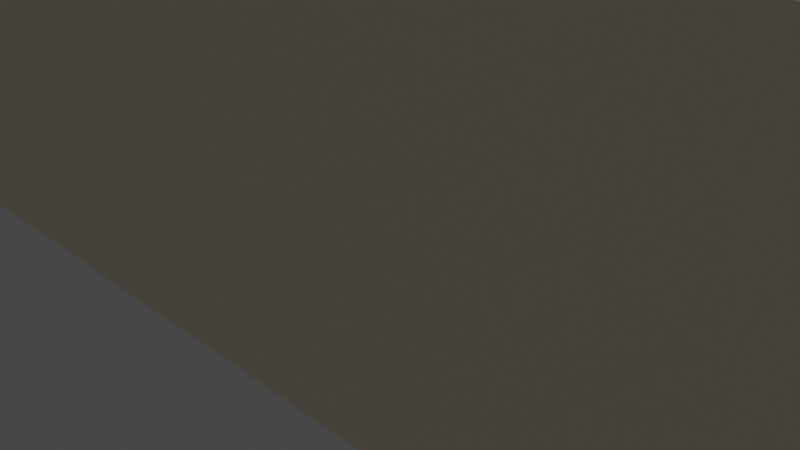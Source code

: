 # Source: Campus.blend  (saved by Blender 2.91.10; exported with 4.5.12 LTS)
import bpy
from mathutils import Matrix  # noqa: F401  (used for matrix-valued properties, if any)

bpy.ops.wm.read_factory_settings(use_empty=True)
scene = bpy.context.scene
scene.name = 'Scene'

# ---- collections
col_collection = bpy.data.collections.new('Collection'); scene.collection.children.link(col_collection)
col_trap = bpy.data.collections.new('Trap'); col_collection.children.link(col_trap)
col_binnenmuren = bpy.data.collections.new('BinnenMuren'); scene.collection.children.link(col_binnenmuren)

# ---- materials (node trees are filled in below, after node groups)
mat_material_002 = bpy.data.materials.new('Material.002')
mat_material_002.use_transparent_shadow = False
mat_material_001 = bpy.data.materials.new('Material.001')
mat_material_001.use_transparent_shadow = False
mat_material_006 = bpy.data.materials.new('Material.006')
mat_material_006.use_transparent_shadow = False
mat_material_004 = bpy.data.materials.new('Material.004')
mat_material_004.use_transparent_shadow = False

# ---- material node trees
mat_material_002.use_nodes = True; mat_material_002.node_tree.nodes.clear()
_N = mat_material_002.node_tree.nodes; _L = mat_material_002.node_tree.links
n0 = _N.new('ShaderNodeBsdfPrincipled'); n0.name = 'Principled BSDF'; n0.location = (10, 300)
n0.distribution = 'GGX'
n0.subsurface_method = 'BURLEY'
n0.inputs[0].default_value = (0.1955, 0.1955, 0.1955, 1.0)
n0.inputs[3].default_value = 1.45
n0.inputs[27].default_value = (0.0, 0.0, 0.0, 1.0)
n0.inputs[28].default_value = 1.0
n1 = _N.new('ShaderNodeOutputMaterial'); n1.name = 'Material Output'; n1.location = (300, 300)
_L.new(n0.outputs[0], n1.inputs[0])
n1.is_active_output = True
mat_material_001.use_nodes = True; mat_material_001.node_tree.nodes.clear()
_N = mat_material_001.node_tree.nodes; _L = mat_material_001.node_tree.links
n0 = _N.new('ShaderNodeBsdfPrincipled'); n0.name = 'Principled BSDF'; n0.location = (10, 300)
n0.distribution = 'GGX'
n0.subsurface_method = 'BURLEY'
n0.inputs[0].default_value = (0.7442, 0.8, 0.2883, 1.0)
n0.inputs[3].default_value = 1.45
n0.inputs[27].default_value = (0.0, 0.0, 0.0, 1.0)
n0.inputs[28].default_value = 1.0
n1 = _N.new('ShaderNodeOutputMaterial'); n1.name = 'Material Output'; n1.location = (300, 300)
_L.new(n0.outputs[0], n1.inputs[0])
n1.is_active_output = True
mat_material_006.use_nodes = True; mat_material_006.node_tree.nodes.clear()
_N = mat_material_006.node_tree.nodes; _L = mat_material_006.node_tree.links
n0 = _N.new('ShaderNodeBsdfPrincipled'); n0.name = 'Principled BSDF'; n0.location = (10, 300)
n0.distribution = 'GGX'
n0.subsurface_method = 'BURLEY'
n0.inputs[0].default_value = (0.5553, 0.5553, 0.5553, 1.0)
n0.inputs[1].default_value = 50.0
n0.inputs[3].default_value = 1.45
n0.inputs[27].default_value = (0.0, 0.0, 0.0, 1.0)
n0.inputs[28].default_value = 1.0
n1 = _N.new('ShaderNodeOutputMaterial'); n1.name = 'Material Output'; n1.location = (300, 300)
_L.new(n0.outputs[0], n1.inputs[0])
n1.is_active_output = True
mat_material_004.use_nodes = True; mat_material_004.node_tree.nodes.clear()
_N = mat_material_004.node_tree.nodes; _L = mat_material_004.node_tree.links
n0 = _N.new('ShaderNodeBsdfPrincipled'); n0.name = 'Principled BSDF'; n0.location = (10, 300)
n0.distribution = 'GGX'
n0.subsurface_method = 'BURLEY'
n0.inputs[0].default_value = (1.0, 0.8994, 0.7135, 1.0)
n0.inputs[3].default_value = 1.45
n0.inputs[27].default_value = (0.0, 0.0, 0.0, 1.0)
n0.inputs[28].default_value = 1.0
n1 = _N.new('ShaderNodeOutputMaterial'); n1.name = 'Material Output'; n1.location = (300, 300)
_L.new(n0.outputs[0], n1.inputs[0])
n1.is_active_output = True

# ---- world
world_world = bpy.data.worlds.new('World'); scene.world = world_world
world_world.use_nodes = True; world_world.node_tree.nodes.clear()
_N = world_world.node_tree.nodes; _L = world_world.node_tree.links
n0 = _N.new('ShaderNodeOutputWorld'); n0.name = 'World Output'; n0.location = (300, 300)
n1 = _N.new('ShaderNodeBackground'); n1.name = 'Background'; n1.location = (10, 300)
n1.inputs[0].default_value = (0.05088, 0.05088, 0.05088, 1.0)
_L.new(n1.outputs[0], n0.inputs[0])
n0.is_active_output = True
world_world.color = (0.05088, 0.05088, 0.05088)
world_world.use_sun_shadow = False
world_world.sun_shadow_jitter_overblur = 0.0

# ---- cameras
cam_camera = bpy.data.cameras.new('Camera')
cam_camera.clip_end = 100.0
cam_camera.ortho_scale = 7.314

# ---- lights
light_light = bpy.data.lights.new('Light', 'POINT')
light_light.transmission_factor = 0.0
light_light.energy = 1000.0
light_light.shadow_soft_size = 0.1
light_light.shadow_maximum_resolution = 0.006
light_light.use_absolute_resolution = True

# ---- meshes
me_plane_010 = bpy.data.meshes.new('Plane.010')
me_plane_010.from_pydata([(-1.0, -1.0, 0.0), (1.0, -1.0, 0.0), (-1.0, 1.0, 0.0), (1.0, 1.0, 0.0)], [], [(0, 1, 3, 2)])
_uv = me_plane_010.uv_layers.new(name='UVMap')
_uv.uv.foreach_set('vector', [0.0, 0.0, 1.0, 0.0, 1.0, 1.0, 0.0, 1.0])
me_plane_010.use_remesh_fix_poles = True
me_plane_010.use_remesh_preserve_attributes = False
me_plane_010.use_mirror_vertex_groups = False
me_plane_010.update()
me_plane_009 = bpy.data.meshes.new('Plane.009')
me_plane_009.from_pydata([(-1.0, -1.0, 0.0), (1.0, -1.0, 0.0), (-1.0, 1.0, 0.0), (1.0, 1.0, 0.0)], [], [(0, 1, 3, 2)])
_uv = me_plane_009.uv_layers.new(name='UVMap')
_uv.uv.foreach_set('vector', [0.0, 0.0, 1.0, 0.0, 1.0, 1.0, 0.0, 1.0])
me_plane_009.use_remesh_fix_poles = True
me_plane_009.use_remesh_preserve_attributes = False
me_plane_009.use_mirror_vertex_groups = False
me_plane_009.update()
me_plane_008 = bpy.data.meshes.new('Plane.008')
me_plane_008.from_pydata([(-1.0, -1.0, 0.0), (1.0, -1.0, 0.0), (-1.0, 1.0, 0.0), (1.0, 1.0, 0.0)], [], [(0, 1, 3, 2)])
_uv = me_plane_008.uv_layers.new(name='UVMap')
_uv.uv.foreach_set('vector', [0.0, 0.0, 1.0, 0.0, 1.0, 1.0, 0.0, 1.0])
me_plane_008.use_remesh_fix_poles = True
me_plane_008.use_remesh_preserve_attributes = False
me_plane_008.use_mirror_vertex_groups = False
me_plane_008.update()
me_plane_016 = bpy.data.meshes.new('Plane.016')
me_plane_016.from_pydata([(-1.0, -1.0, 0.0), (1.0, -1.0, 0.0), (-1.0, 1.0, 0.0), (1.0, 1.0, 0.0)], [], [(0, 1, 3, 2)])
_uv = me_plane_016.uv_layers.new(name='UVMap')
_uv.uv.foreach_set('vector', [0.0, 0.0, 1.0, 0.0, 1.0, 1.0, 0.0, 1.0])
me_plane_016.use_remesh_fix_poles = True
me_plane_016.use_remesh_preserve_attributes = False
me_plane_016.use_mirror_vertex_groups = False
me_plane_016.update()
me_plane_015 = bpy.data.meshes.new('Plane.015')
me_plane_015.from_pydata([(-1.0, -1.0, 0.0), (1.0, -1.0, 0.0), (-1.0, 1.0, 0.0), (1.0, 1.0, 0.0)], [], [(0, 1, 3, 2)])
_uv = me_plane_015.uv_layers.new(name='UVMap')
_uv.uv.foreach_set('vector', [0.0, 0.0, 1.0, 0.0, 1.0, 1.0, 0.0, 1.0])
me_plane_015.use_remesh_fix_poles = True
me_plane_015.use_remesh_preserve_attributes = False
me_plane_015.use_mirror_vertex_groups = False
me_plane_015.update()
me_plane_014 = bpy.data.meshes.new('Plane.014')
me_plane_014.from_pydata([(-1.0, -1.0, 0.0), (1.0, -1.0, 0.0), (-1.0, 1.0, 0.0), (1.0, 1.0, 0.0)], [], [(0, 1, 3, 2)])
_uv = me_plane_014.uv_layers.new(name='UVMap')
_uv.uv.foreach_set('vector', [0.0, 0.0, 1.0, 0.0, 1.0, 1.0, 0.0, 1.0])
me_plane_014.use_remesh_fix_poles = True
me_plane_014.use_remesh_preserve_attributes = False
me_plane_014.use_mirror_vertex_groups = False
me_plane_014.update()
me_plane = bpy.data.meshes.new('Plane')
me_plane.from_pydata([(-1.0, -1.0, 0.0), (1.0, -1.0, 0.0), (-1.0, 1.0, 0.0), (1.0, 1.0, 0.0)], [], [(0, 1, 3, 2)])
_uv = me_plane.uv_layers.new(name='UVMap')
_uv.uv.foreach_set('vector', [0.0, 0.0, 1.0, 0.0, 1.0, 1.0, 0.0, 1.0])
me_plane.materials.append(mat_material_002)
me_plane.use_remesh_fix_poles = True
me_plane.use_remesh_preserve_attributes = False
me_plane.use_mirror_vertex_groups = False
me_plane.update()
me_plane_002 = bpy.data.meshes.new('Plane.002')
me_plane_002.from_pydata([(-1.0, -1.0, 0.0), (1.0, -1.0, 0.0), (-1.0, 1.0, 0.0), (1.0, 1.0, 0.0)], [], [(0, 1, 3, 2)])
_uv = me_plane_002.uv_layers.new(name='UVMap')
_uv.uv.foreach_set('vector', [0.0, 0.0, 1.0, 0.0, 1.0, 1.0, 0.0, 1.0])
me_plane_002.materials.append(mat_material_001)
me_plane_002.use_remesh_fix_poles = True
me_plane_002.use_remesh_preserve_attributes = False
me_plane_002.use_mirror_vertex_groups = False
me_plane_002.update()
me_cube_001 = bpy.data.meshes.new('Cube.001')
me_cube_001.from_pydata([(-1.0, -1.0, -1.0), (-1.0, -1.0, 1.0), (-1.0, 1.0, -1.0), (-1.0, 1.0, 1.0), (1.0, -1.0, -1.0), (1.0, -1.0, 1.0), (1.0, 1.0, -1.0), (1.0, 1.0, 1.0)], [], [(0, 1, 3, 2), (2, 3, 7, 6), (6, 7, 5, 4), (4, 5, 1, 0), (2, 6, 4, 0), (7, 3, 1, 5)])
_uv = me_cube_001.uv_layers.new(name='UVMap')
_uv.uv.foreach_set('vector', [0.375, 0.0, 0.625, 0.0, 0.625, 0.25, 0.375, 0.25, 0.375, 0.25, 0.625, 0.25, 0.625, 0.5, 0.375, 0.5, 0.375, 0.5, 0.625, 0.5, 0.625, 0.75, 0.375, 0.75, 0.375, 0.75, 0.625, 0.75, 0.625, 1.0, 0.375, 1.0, 0.125, 0.5, 0.375, 0.5, 0.375, 0.75, 0.125, 0.75, 0.625, 0.5, 0.875, 0.5, 0.875, 0.75, 0.625, 0.75])
me_cube_001.materials.append(mat_material_006)
me_cube_001.use_remesh_fix_poles = True
me_cube_001.use_remesh_preserve_attributes = False
me_cube_001.use_mirror_vertex_groups = False
me_cube_001.update()
me_cube_046 = bpy.data.meshes.new('Cube.046')
me_cube_046.from_pydata([(-1.0, -1.0, -1.0), (-1.0, -1.0, 1.0), (-1.0, 1.0, -1.0), (-1.0, 1.0, 1.0), (1.0, -1.0, -1.0), (1.0, -1.0, 1.0), (1.0, 1.0, -1.0), (1.0, 1.0, 1.0)], [], [(0, 1, 3, 2), (2, 3, 7, 6), (6, 7, 5, 4), (4, 5, 1, 0), (2, 6, 4, 0), (7, 3, 1, 5)])
_uv = me_cube_046.uv_layers.new(name='UVMap')
_uv.uv.foreach_set('vector', [0.375, 0.0, 0.625, 0.0, 0.625, 0.25, 0.375, 0.25, 0.375, 0.25, 0.625, 0.25, 0.625, 0.5, 0.375, 0.5, 0.375, 0.5, 0.625, 0.5, 0.625, 0.75, 0.375, 0.75, 0.375, 0.75, 0.625, 0.75, 0.625, 1.0, 0.375, 1.0, 0.125, 0.5, 0.375, 0.5, 0.375, 0.75, 0.125, 0.75, 0.625, 0.5, 0.875, 0.5, 0.875, 0.75, 0.625, 0.75])
me_cube_046.materials.append(mat_material_004)
me_cube_046.use_remesh_fix_poles = True
me_cube_046.use_remesh_preserve_attributes = False
me_cube_046.use_mirror_vertex_groups = False
me_cube_046.update()
me_plane_007 = bpy.data.meshes.new('Plane.007')
me_plane_007.from_pydata([(-1.0, -1.0, 0.0), (1.0, -1.0, 0.0), (-1.0, 1.0, 0.0), (1.0, 1.0, 0.0)], [], [(0, 1, 3, 2)])
_uv = me_plane_007.uv_layers.new(name='UVMap')
_uv.uv.foreach_set('vector', [0.0, 0.0, 1.0, 0.0, 1.0, 1.0, 0.0, 1.0])
me_plane_007.materials.append(mat_material_001)
me_plane_007.use_remesh_fix_poles = True
me_plane_007.use_remesh_preserve_attributes = False
me_plane_007.use_mirror_vertex_groups = False
me_plane_007.update()
me_cube_002 = bpy.data.meshes.new('Cube.002')
me_cube_002.from_pydata([(-1.0, -1.0, -1.0), (-1.0, -1.0, 1.0), (-1.0, 1.0, -1.0), (-1.0, 1.0, 1.0), (1.0, -1.0, -1.0), (1.0, -1.0, 1.0), (1.0, 1.0, -1.0), (1.0, 1.0, 1.0)], [], [(0, 1, 3, 2), (2, 3, 7, 6), (6, 7, 5, 4), (4, 5, 1, 0), (2, 6, 4, 0), (7, 3, 1, 5)])
_uv = me_cube_002.uv_layers.new(name='UVMap')
_uv.uv.foreach_set('vector', [0.375, 0.0, 0.625, 0.0, 0.625, 0.25, 0.375, 0.25, 0.375, 0.25, 0.625, 0.25, 0.625, 0.5, 0.375, 0.5, 0.375, 0.5, 0.625, 0.5, 0.625, 0.75, 0.375, 0.75, 0.375, 0.75, 0.625, 0.75, 0.625, 1.0, 0.375, 1.0, 0.125, 0.5, 0.375, 0.5, 0.375, 0.75, 0.125, 0.75, 0.625, 0.5, 0.875, 0.5, 0.875, 0.75, 0.625, 0.75])
me_cube_002.use_remesh_fix_poles = True
me_cube_002.use_remesh_preserve_attributes = False
me_cube_002.use_mirror_vertex_groups = False
me_cube_002.update()
me_cube_003 = bpy.data.meshes.new('Cube.003')
me_cube_003.from_pydata([(-1.0, -1.0, -1.0), (-1.0, -1.0, 1.0), (-1.0, 1.0, -1.0), (-1.0, 1.0, 1.0), (1.0, -1.0, -1.0), (1.0, -1.0, 1.0), (1.0, 1.0, -1.0), (1.0, 1.0, 1.0)], [], [(0, 1, 3, 2), (2, 3, 7, 6), (6, 7, 5, 4), (4, 5, 1, 0), (2, 6, 4, 0), (7, 3, 1, 5)])
_uv = me_cube_003.uv_layers.new(name='UVMap')
_uv.uv.foreach_set('vector', [0.375, 0.0, 0.625, 0.0, 0.625, 0.25, 0.375, 0.25, 0.375, 0.25, 0.625, 0.25, 0.625, 0.5, 0.375, 0.5, 0.375, 0.5, 0.625, 0.5, 0.625, 0.75, 0.375, 0.75, 0.375, 0.75, 0.625, 0.75, 0.625, 1.0, 0.375, 1.0, 0.125, 0.5, 0.375, 0.5, 0.375, 0.75, 0.125, 0.75, 0.625, 0.5, 0.875, 0.5, 0.875, 0.75, 0.625, 0.75])
me_cube_003.use_remesh_fix_poles = True
me_cube_003.use_remesh_preserve_attributes = False
me_cube_003.use_mirror_vertex_groups = False
me_cube_003.update()
me_cube_004 = bpy.data.meshes.new('Cube.004')
me_cube_004.from_pydata([(-1.0, -1.0, -1.0), (-1.0, -1.0, 1.0), (-1.0, 1.0, -1.0), (-1.0, 1.0, 1.0), (1.0, -1.0, -1.0), (1.0, -1.0, 1.0), (1.0, 1.0, -1.0), (1.0, 1.0, 1.0)], [], [(0, 1, 3, 2), (2, 3, 7, 6), (6, 7, 5, 4), (4, 5, 1, 0), (2, 6, 4, 0), (7, 3, 1, 5)])
_uv = me_cube_004.uv_layers.new(name='UVMap')
_uv.uv.foreach_set('vector', [0.375, 0.0, 0.625, 0.0, 0.625, 0.25, 0.375, 0.25, 0.375, 0.25, 0.625, 0.25, 0.625, 0.5, 0.375, 0.5, 0.375, 0.5, 0.625, 0.5, 0.625, 0.75, 0.375, 0.75, 0.375, 0.75, 0.625, 0.75, 0.625, 1.0, 0.375, 1.0, 0.125, 0.5, 0.375, 0.5, 0.375, 0.75, 0.125, 0.75, 0.625, 0.5, 0.875, 0.5, 0.875, 0.75, 0.625, 0.75])
me_cube_004.use_remesh_fix_poles = True
me_cube_004.use_remesh_preserve_attributes = False
me_cube_004.use_mirror_vertex_groups = False
me_cube_004.update()
me_cube_005 = bpy.data.meshes.new('Cube.005')
me_cube_005.from_pydata([(-1.0, -1.0, -1.0), (-1.0, -1.0, 1.0), (-1.0, 1.0, -1.0), (-1.0, 1.0, 1.0), (1.0, -1.0, -1.0), (1.0, -1.0, 1.0), (1.0, 1.0, -1.0), (1.0, 1.0, 1.0)], [], [(0, 1, 3, 2), (2, 3, 7, 6), (6, 7, 5, 4), (4, 5, 1, 0), (2, 6, 4, 0), (7, 3, 1, 5)])
_uv = me_cube_005.uv_layers.new(name='UVMap')
_uv.uv.foreach_set('vector', [0.375, 0.0, 0.625, 0.0, 0.625, 0.25, 0.375, 0.25, 0.375, 0.25, 0.625, 0.25, 0.625, 0.5, 0.375, 0.5, 0.375, 0.5, 0.625, 0.5, 0.625, 0.75, 0.375, 0.75, 0.375, 0.75, 0.625, 0.75, 0.625, 1.0, 0.375, 1.0, 0.125, 0.5, 0.375, 0.5, 0.375, 0.75, 0.125, 0.75, 0.625, 0.5, 0.875, 0.5, 0.875, 0.75, 0.625, 0.75])
me_cube_005.use_remesh_fix_poles = True
me_cube_005.use_remesh_preserve_attributes = False
me_cube_005.use_mirror_vertex_groups = False
me_cube_005.update()
me_cube_006 = bpy.data.meshes.new('Cube.006')
me_cube_006.from_pydata([(-1.0, -1.0, -1.0), (-1.0, -1.0, 1.0), (-1.0, 1.0, -1.0), (-1.0, 1.0, 1.0), (1.0, -1.0, -1.0), (1.0, -1.0, 1.0), (1.0, 1.0, -1.0), (1.0, 1.0, 1.0)], [], [(0, 1, 3, 2), (2, 3, 7, 6), (6, 7, 5, 4), (4, 5, 1, 0), (2, 6, 4, 0), (7, 3, 1, 5)])
_uv = me_cube_006.uv_layers.new(name='UVMap')
_uv.uv.foreach_set('vector', [0.375, 0.0, 0.625, 0.0, 0.625, 0.25, 0.375, 0.25, 0.375, 0.25, 0.625, 0.25, 0.625, 0.5, 0.375, 0.5, 0.375, 0.5, 0.625, 0.5, 0.625, 0.75, 0.375, 0.75, 0.375, 0.75, 0.625, 0.75, 0.625, 1.0, 0.375, 1.0, 0.125, 0.5, 0.375, 0.5, 0.375, 0.75, 0.125, 0.75, 0.625, 0.5, 0.875, 0.5, 0.875, 0.75, 0.625, 0.75])
me_cube_006.use_remesh_fix_poles = True
me_cube_006.use_remesh_preserve_attributes = False
me_cube_006.use_mirror_vertex_groups = False
me_cube_006.update()
me_cube_007 = bpy.data.meshes.new('Cube.007')
me_cube_007.from_pydata([(-1.0, -1.0, -1.0), (-1.0, -1.0, 1.0), (-1.0, 1.0, -1.0), (-1.0, 1.0, 1.0), (1.0, -1.0, -1.0), (1.0, -1.0, 1.0), (1.0, 1.0, -1.0), (1.0, 1.0, 1.0)], [], [(0, 1, 3, 2), (2, 3, 7, 6), (6, 7, 5, 4), (4, 5, 1, 0), (2, 6, 4, 0), (7, 3, 1, 5)])
_uv = me_cube_007.uv_layers.new(name='UVMap')
_uv.uv.foreach_set('vector', [0.375, 0.0, 0.625, 0.0, 0.625, 0.25, 0.375, 0.25, 0.375, 0.25, 0.625, 0.25, 0.625, 0.5, 0.375, 0.5, 0.375, 0.5, 0.625, 0.5, 0.625, 0.75, 0.375, 0.75, 0.375, 0.75, 0.625, 0.75, 0.625, 1.0, 0.375, 1.0, 0.125, 0.5, 0.375, 0.5, 0.375, 0.75, 0.125, 0.75, 0.625, 0.5, 0.875, 0.5, 0.875, 0.75, 0.625, 0.75])
me_cube_007.use_remesh_fix_poles = True
me_cube_007.use_remesh_preserve_attributes = False
me_cube_007.use_mirror_vertex_groups = False
me_cube_007.update()
me_cube_014 = bpy.data.meshes.new('Cube.014')
me_cube_014.from_pydata([(-1.0, -1.0, -1.0), (-1.0, -1.0, 1.0), (-1.0, 1.0, -1.0), (-1.0, 1.0, 1.0), (1.0, -1.0, -1.0), (1.0, -1.0, 1.0), (1.0, 1.0, -1.0), (1.0, 1.0, 1.0)], [], [(0, 1, 3, 2), (2, 3, 7, 6), (6, 7, 5, 4), (4, 5, 1, 0), (2, 6, 4, 0), (7, 3, 1, 5)])
_uv = me_cube_014.uv_layers.new(name='UVMap')
_uv.uv.foreach_set('vector', [0.375, 0.0, 0.625, 0.0, 0.625, 0.25, 0.375, 0.25, 0.375, 0.25, 0.625, 0.25, 0.625, 0.5, 0.375, 0.5, 0.375, 0.5, 0.625, 0.5, 0.625, 0.75, 0.375, 0.75, 0.375, 0.75, 0.625, 0.75, 0.625, 1.0, 0.375, 1.0, 0.125, 0.5, 0.375, 0.5, 0.375, 0.75, 0.125, 0.75, 0.625, 0.5, 0.875, 0.5, 0.875, 0.75, 0.625, 0.75])
me_cube_014.use_remesh_fix_poles = True
me_cube_014.use_remesh_preserve_attributes = False
me_cube_014.use_mirror_vertex_groups = False
me_cube_014.update()
me_cube_015 = bpy.data.meshes.new('Cube.015')
me_cube_015.from_pydata([(-1.0, -1.0, -1.0), (-1.0, -1.0, 1.0), (-1.0, 1.0, -1.0), (-1.0, 1.0, 1.0), (1.0, -1.0, -1.0), (1.0, -1.0, 1.0), (1.0, 1.0, -1.0), (1.0, 1.0, 1.0)], [], [(0, 1, 3, 2), (2, 3, 7, 6), (6, 7, 5, 4), (4, 5, 1, 0), (2, 6, 4, 0), (7, 3, 1, 5)])
_uv = me_cube_015.uv_layers.new(name='UVMap')
_uv.uv.foreach_set('vector', [0.375, 0.0, 0.625, 0.0, 0.625, 0.25, 0.375, 0.25, 0.375, 0.25, 0.625, 0.25, 0.625, 0.5, 0.375, 0.5, 0.375, 0.5, 0.625, 0.5, 0.625, 0.75, 0.375, 0.75, 0.375, 0.75, 0.625, 0.75, 0.625, 1.0, 0.375, 1.0, 0.125, 0.5, 0.375, 0.5, 0.375, 0.75, 0.125, 0.75, 0.625, 0.5, 0.875, 0.5, 0.875, 0.75, 0.625, 0.75])
me_cube_015.use_remesh_fix_poles = True
me_cube_015.use_remesh_preserve_attributes = False
me_cube_015.use_mirror_vertex_groups = False
me_cube_015.update()
me_cube_016 = bpy.data.meshes.new('Cube.016')
me_cube_016.from_pydata([(-1.0, -1.0, -1.0), (-1.0, -1.0, 1.0), (-1.0, 1.0, -1.0), (-1.0, 1.0, 1.0), (1.0, -1.0, -1.0), (1.0, -1.0, 1.0), (1.0, 1.0, -1.0), (1.0, 1.0, 1.0)], [], [(0, 1, 3, 2), (2, 3, 7, 6), (6, 7, 5, 4), (4, 5, 1, 0), (2, 6, 4, 0), (7, 3, 1, 5)])
_uv = me_cube_016.uv_layers.new(name='UVMap')
_uv.uv.foreach_set('vector', [0.375, 0.0, 0.625, 0.0, 0.625, 0.25, 0.375, 0.25, 0.375, 0.25, 0.625, 0.25, 0.625, 0.5, 0.375, 0.5, 0.375, 0.5, 0.625, 0.5, 0.625, 0.75, 0.375, 0.75, 0.375, 0.75, 0.625, 0.75, 0.625, 1.0, 0.375, 1.0, 0.125, 0.5, 0.375, 0.5, 0.375, 0.75, 0.125, 0.75, 0.625, 0.5, 0.875, 0.5, 0.875, 0.75, 0.625, 0.75])
me_cube_016.use_remesh_fix_poles = True
me_cube_016.use_remesh_preserve_attributes = False
me_cube_016.use_mirror_vertex_groups = False
me_cube_016.update()
me_cube_017 = bpy.data.meshes.new('Cube.017')
me_cube_017.from_pydata([(-1.0, -1.0, -1.0), (-1.0, -1.0, 1.0), (-1.0, 1.0, -1.0), (-1.0, 1.0, 1.0), (1.0, -1.0, -1.0), (1.0, -1.0, 1.0), (1.0, 1.0, -1.0), (1.0, 1.0, 1.0)], [], [(0, 1, 3, 2), (2, 3, 7, 6), (6, 7, 5, 4), (4, 5, 1, 0), (2, 6, 4, 0), (7, 3, 1, 5)])
_uv = me_cube_017.uv_layers.new(name='UVMap')
_uv.uv.foreach_set('vector', [0.375, 0.0, 0.625, 0.0, 0.625, 0.25, 0.375, 0.25, 0.375, 0.25, 0.625, 0.25, 0.625, 0.5, 0.375, 0.5, 0.375, 0.5, 0.625, 0.5, 0.625, 0.75, 0.375, 0.75, 0.375, 0.75, 0.625, 0.75, 0.625, 1.0, 0.375, 1.0, 0.125, 0.5, 0.375, 0.5, 0.375, 0.75, 0.125, 0.75, 0.625, 0.5, 0.875, 0.5, 0.875, 0.75, 0.625, 0.75])
me_cube_017.use_remesh_fix_poles = True
me_cube_017.use_remesh_preserve_attributes = False
me_cube_017.use_mirror_vertex_groups = False
me_cube_017.update()
me_cube_018 = bpy.data.meshes.new('Cube.018')
me_cube_018.from_pydata([(-1.0, -1.0, -1.0), (-1.0, -1.0, 1.0), (-1.0, 1.0, -1.0), (-1.0, 1.0, 1.0), (1.0, -1.0, -1.0), (1.0, -1.0, 1.0), (1.0, 1.0, -1.0), (1.0, 1.0, 1.0)], [], [(0, 1, 3, 2), (2, 3, 7, 6), (6, 7, 5, 4), (4, 5, 1, 0), (2, 6, 4, 0), (7, 3, 1, 5)])
_uv = me_cube_018.uv_layers.new(name='UVMap')
_uv.uv.foreach_set('vector', [0.375, 0.0, 0.625, 0.0, 0.625, 0.25, 0.375, 0.25, 0.375, 0.25, 0.625, 0.25, 0.625, 0.5, 0.375, 0.5, 0.375, 0.5, 0.625, 0.5, 0.625, 0.75, 0.375, 0.75, 0.375, 0.75, 0.625, 0.75, 0.625, 1.0, 0.375, 1.0, 0.125, 0.5, 0.375, 0.5, 0.375, 0.75, 0.125, 0.75, 0.625, 0.5, 0.875, 0.5, 0.875, 0.75, 0.625, 0.75])
me_cube_018.use_remesh_fix_poles = True
me_cube_018.use_remesh_preserve_attributes = False
me_cube_018.use_mirror_vertex_groups = False
me_cube_018.update()
me_cube_025 = bpy.data.meshes.new('Cube.025')
me_cube_025.from_pydata([(-1.0, -1.0, -1.0), (-1.0, -1.0, 1.0), (-1.0, 1.0, -1.0), (-1.0, 1.0, 1.0), (1.0, -1.0, -1.0), (1.0, -1.0, 1.0), (1.0, 1.0, -1.0), (1.0, 1.0, 1.0)], [], [(0, 1, 3, 2), (2, 3, 7, 6), (6, 7, 5, 4), (4, 5, 1, 0), (2, 6, 4, 0), (7, 3, 1, 5)])
_uv = me_cube_025.uv_layers.new(name='UVMap')
_uv.uv.foreach_set('vector', [0.375, 0.0, 0.625, 0.0, 0.625, 0.25, 0.375, 0.25, 0.375, 0.25, 0.625, 0.25, 0.625, 0.5, 0.375, 0.5, 0.375, 0.5, 0.625, 0.5, 0.625, 0.75, 0.375, 0.75, 0.375, 0.75, 0.625, 0.75, 0.625, 1.0, 0.375, 1.0, 0.125, 0.5, 0.375, 0.5, 0.375, 0.75, 0.125, 0.75, 0.625, 0.5, 0.875, 0.5, 0.875, 0.75, 0.625, 0.75])
me_cube_025.use_remesh_fix_poles = True
me_cube_025.use_remesh_preserve_attributes = False
me_cube_025.use_mirror_vertex_groups = False
me_cube_025.update()
me_cube_024 = bpy.data.meshes.new('Cube.024')
me_cube_024.from_pydata([(-1.0, -1.0, -1.0), (-1.0, -1.0, 1.0), (-1.0, 1.0, -1.0), (-1.0, 1.0, 1.0), (1.0, -1.0, -1.0), (1.0, -1.0, 1.0), (1.0, 1.0, -1.0), (1.0, 1.0, 1.0)], [], [(0, 1, 3, 2), (2, 3, 7, 6), (6, 7, 5, 4), (4, 5, 1, 0), (2, 6, 4, 0), (7, 3, 1, 5)])
_uv = me_cube_024.uv_layers.new(name='UVMap')
_uv.uv.foreach_set('vector', [0.375, 0.0, 0.625, 0.0, 0.625, 0.25, 0.375, 0.25, 0.375, 0.25, 0.625, 0.25, 0.625, 0.5, 0.375, 0.5, 0.375, 0.5, 0.625, 0.5, 0.625, 0.75, 0.375, 0.75, 0.375, 0.75, 0.625, 0.75, 0.625, 1.0, 0.375, 1.0, 0.125, 0.5, 0.375, 0.5, 0.375, 0.75, 0.125, 0.75, 0.625, 0.5, 0.875, 0.5, 0.875, 0.75, 0.625, 0.75])
me_cube_024.use_remesh_fix_poles = True
me_cube_024.use_remesh_preserve_attributes = False
me_cube_024.use_mirror_vertex_groups = False
me_cube_024.update()
me_cube_023 = bpy.data.meshes.new('Cube.023')
me_cube_023.from_pydata([(-1.0, -1.0, -1.0), (-1.0, -1.0, 1.0), (-1.0, 1.0, -1.0), (-1.0, 1.0, 1.0), (1.0, -1.0, -1.0), (1.0, -1.0, 1.0), (1.0, 1.0, -1.0), (1.0, 1.0, 1.0)], [], [(0, 1, 3, 2), (2, 3, 7, 6), (6, 7, 5, 4), (4, 5, 1, 0), (2, 6, 4, 0), (7, 3, 1, 5)])
_uv = me_cube_023.uv_layers.new(name='UVMap')
_uv.uv.foreach_set('vector', [0.375, 0.0, 0.625, 0.0, 0.625, 0.25, 0.375, 0.25, 0.375, 0.25, 0.625, 0.25, 0.625, 0.5, 0.375, 0.5, 0.375, 0.5, 0.625, 0.5, 0.625, 0.75, 0.375, 0.75, 0.375, 0.75, 0.625, 0.75, 0.625, 1.0, 0.375, 1.0, 0.125, 0.5, 0.375, 0.5, 0.375, 0.75, 0.125, 0.75, 0.625, 0.5, 0.875, 0.5, 0.875, 0.75, 0.625, 0.75])
me_cube_023.use_remesh_fix_poles = True
me_cube_023.use_remesh_preserve_attributes = False
me_cube_023.use_mirror_vertex_groups = False
me_cube_023.update()
me_cube_022 = bpy.data.meshes.new('Cube.022')
me_cube_022.from_pydata([(-1.0, -1.0, -1.0), (-1.0, -1.0, 1.0), (-1.0, 1.0, -1.0), (-1.0, 1.0, 1.0), (1.0, -1.0, -1.0), (1.0, -1.0, 1.0), (1.0, 1.0, -1.0), (1.0, 1.0, 1.0)], [], [(0, 1, 3, 2), (2, 3, 7, 6), (6, 7, 5, 4), (4, 5, 1, 0), (2, 6, 4, 0), (7, 3, 1, 5)])
_uv = me_cube_022.uv_layers.new(name='UVMap')
_uv.uv.foreach_set('vector', [0.375, 0.0, 0.625, 0.0, 0.625, 0.25, 0.375, 0.25, 0.375, 0.25, 0.625, 0.25, 0.625, 0.5, 0.375, 0.5, 0.375, 0.5, 0.625, 0.5, 0.625, 0.75, 0.375, 0.75, 0.375, 0.75, 0.625, 0.75, 0.625, 1.0, 0.375, 1.0, 0.125, 0.5, 0.375, 0.5, 0.375, 0.75, 0.125, 0.75, 0.625, 0.5, 0.875, 0.5, 0.875, 0.75, 0.625, 0.75])
me_cube_022.use_remesh_fix_poles = True
me_cube_022.use_remesh_preserve_attributes = False
me_cube_022.use_mirror_vertex_groups = False
me_cube_022.update()
me_cube_021 = bpy.data.meshes.new('Cube.021')
me_cube_021.from_pydata([(-1.0, -1.0, -1.0), (-1.0, -1.0, 1.0), (-1.0, 1.0, -1.0), (-1.0, 1.0, 1.0), (1.0, -1.0, -1.0), (1.0, -1.0, 1.0), (1.0, 1.0, -1.0), (1.0, 1.0, 1.0)], [], [(0, 1, 3, 2), (2, 3, 7, 6), (6, 7, 5, 4), (4, 5, 1, 0), (2, 6, 4, 0), (7, 3, 1, 5)])
_uv = me_cube_021.uv_layers.new(name='UVMap')
_uv.uv.foreach_set('vector', [0.375, 0.0, 0.625, 0.0, 0.625, 0.25, 0.375, 0.25, 0.375, 0.25, 0.625, 0.25, 0.625, 0.5, 0.375, 0.5, 0.375, 0.5, 0.625, 0.5, 0.625, 0.75, 0.375, 0.75, 0.375, 0.75, 0.625, 0.75, 0.625, 1.0, 0.375, 1.0, 0.125, 0.5, 0.375, 0.5, 0.375, 0.75, 0.125, 0.75, 0.625, 0.5, 0.875, 0.5, 0.875, 0.75, 0.625, 0.75])
me_cube_021.use_remesh_fix_poles = True
me_cube_021.use_remesh_preserve_attributes = False
me_cube_021.use_mirror_vertex_groups = False
me_cube_021.update()
me_cube_020 = bpy.data.meshes.new('Cube.020')
me_cube_020.from_pydata([(-1.0, -1.0, -1.0), (-1.0, -1.0, 1.0), (-1.0, 1.0, -1.0), (-1.0, 1.0, 1.0), (1.0, -1.0, -1.0), (1.0, -1.0, 1.0), (1.0, 1.0, -1.0), (1.0, 1.0, 1.0)], [], [(0, 1, 3, 2), (2, 3, 7, 6), (6, 7, 5, 4), (4, 5, 1, 0), (2, 6, 4, 0), (7, 3, 1, 5)])
_uv = me_cube_020.uv_layers.new(name='UVMap')
_uv.uv.foreach_set('vector', [0.375, 0.0, 0.625, 0.0, 0.625, 0.25, 0.375, 0.25, 0.375, 0.25, 0.625, 0.25, 0.625, 0.5, 0.375, 0.5, 0.375, 0.5, 0.625, 0.5, 0.625, 0.75, 0.375, 0.75, 0.375, 0.75, 0.625, 0.75, 0.625, 1.0, 0.375, 1.0, 0.125, 0.5, 0.375, 0.5, 0.375, 0.75, 0.125, 0.75, 0.625, 0.5, 0.875, 0.5, 0.875, 0.75, 0.625, 0.75])
me_cube_020.use_remesh_fix_poles = True
me_cube_020.use_remesh_preserve_attributes = False
me_cube_020.use_mirror_vertex_groups = False
me_cube_020.update()
me_cube_043 = bpy.data.meshes.new('Cube.043')
me_cube_043.from_pydata([(-1.0, -1.0, -1.0), (-1.0, -1.0, 1.0), (-1.0, 1.0, -1.0), (-1.0, 1.0, 1.0), (1.0, -1.0, -1.0), (1.0, -1.0, 1.0), (1.0, 1.0, -1.0), (1.0, 1.0, 1.0)], [], [(0, 1, 3, 2), (2, 3, 7, 6), (6, 7, 5, 4), (4, 5, 1, 0), (2, 6, 4, 0), (7, 3, 1, 5)])
_uv = me_cube_043.uv_layers.new(name='UVMap')
_uv.uv.foreach_set('vector', [0.375, 0.0, 0.625, 0.0, 0.625, 0.25, 0.375, 0.25, 0.375, 0.25, 0.625, 0.25, 0.625, 0.5, 0.375, 0.5, 0.375, 0.5, 0.625, 0.5, 0.625, 0.75, 0.375, 0.75, 0.375, 0.75, 0.625, 0.75, 0.625, 1.0, 0.375, 1.0, 0.125, 0.5, 0.375, 0.5, 0.375, 0.75, 0.125, 0.75, 0.625, 0.5, 0.875, 0.5, 0.875, 0.75, 0.625, 0.75])
me_cube_043.use_remesh_fix_poles = True
me_cube_043.use_remesh_preserve_attributes = False
me_cube_043.use_mirror_vertex_groups = False
me_cube_043.update()
me_cube_042 = bpy.data.meshes.new('Cube.042')
me_cube_042.from_pydata([(-1.0, -1.0, -1.0), (-1.0, -1.0, 1.0), (-1.0, 1.0, -1.0), (-1.0, 1.0, 1.0), (1.0, -1.0, -1.0), (1.0, -1.0, 1.0), (1.0, 1.0, -1.0), (1.0, 1.0, 1.0)], [], [(0, 1, 3, 2), (2, 3, 7, 6), (6, 7, 5, 4), (4, 5, 1, 0), (2, 6, 4, 0), (7, 3, 1, 5)])
_uv = me_cube_042.uv_layers.new(name='UVMap')
_uv.uv.foreach_set('vector', [0.375, 0.0, 0.625, 0.0, 0.625, 0.25, 0.375, 0.25, 0.375, 0.25, 0.625, 0.25, 0.625, 0.5, 0.375, 0.5, 0.375, 0.5, 0.625, 0.5, 0.625, 0.75, 0.375, 0.75, 0.375, 0.75, 0.625, 0.75, 0.625, 1.0, 0.375, 1.0, 0.125, 0.5, 0.375, 0.5, 0.375, 0.75, 0.125, 0.75, 0.625, 0.5, 0.875, 0.5, 0.875, 0.75, 0.625, 0.75])
me_cube_042.use_remesh_fix_poles = True
me_cube_042.use_remesh_preserve_attributes = False
me_cube_042.use_mirror_vertex_groups = False
me_cube_042.update()
me_cube_041 = bpy.data.meshes.new('Cube.041')
me_cube_041.from_pydata([(-1.0, -1.0, -1.0), (-1.0, -1.0, 1.0), (-1.0, 1.0, -1.0), (-1.0, 1.0, 1.0), (1.0, -1.0, -1.0), (1.0, -1.0, 1.0), (1.0, 1.0, -1.0), (1.0, 1.0, 1.0)], [], [(0, 1, 3, 2), (2, 3, 7, 6), (6, 7, 5, 4), (4, 5, 1, 0), (2, 6, 4, 0), (7, 3, 1, 5)])
_uv = me_cube_041.uv_layers.new(name='UVMap')
_uv.uv.foreach_set('vector', [0.375, 0.0, 0.625, 0.0, 0.625, 0.25, 0.375, 0.25, 0.375, 0.25, 0.625, 0.25, 0.625, 0.5, 0.375, 0.5, 0.375, 0.5, 0.625, 0.5, 0.625, 0.75, 0.375, 0.75, 0.375, 0.75, 0.625, 0.75, 0.625, 1.0, 0.375, 1.0, 0.125, 0.5, 0.375, 0.5, 0.375, 0.75, 0.125, 0.75, 0.625, 0.5, 0.875, 0.5, 0.875, 0.75, 0.625, 0.75])
me_cube_041.use_remesh_fix_poles = True
me_cube_041.use_remesh_preserve_attributes = False
me_cube_041.use_mirror_vertex_groups = False
me_cube_041.update()
me_cube_040 = bpy.data.meshes.new('Cube.040')
me_cube_040.from_pydata([(-1.0, -1.0, -1.0), (-1.0, -1.0, 1.0), (-1.0, 1.0, -1.0), (-1.0, 1.0, 1.0), (1.0, -1.0, -1.0), (1.0, -1.0, 1.0), (1.0, 1.0, -1.0), (1.0, 1.0, 1.0)], [], [(0, 1, 3, 2), (2, 3, 7, 6), (6, 7, 5, 4), (4, 5, 1, 0), (2, 6, 4, 0), (7, 3, 1, 5)])
_uv = me_cube_040.uv_layers.new(name='UVMap')
_uv.uv.foreach_set('vector', [0.375, 0.0, 0.625, 0.0, 0.625, 0.25, 0.375, 0.25, 0.375, 0.25, 0.625, 0.25, 0.625, 0.5, 0.375, 0.5, 0.375, 0.5, 0.625, 0.5, 0.625, 0.75, 0.375, 0.75, 0.375, 0.75, 0.625, 0.75, 0.625, 1.0, 0.375, 1.0, 0.125, 0.5, 0.375, 0.5, 0.375, 0.75, 0.125, 0.75, 0.625, 0.5, 0.875, 0.5, 0.875, 0.75, 0.625, 0.75])
me_cube_040.use_remesh_fix_poles = True
me_cube_040.use_remesh_preserve_attributes = False
me_cube_040.use_mirror_vertex_groups = False
me_cube_040.update()
me_cube_039 = bpy.data.meshes.new('Cube.039')
me_cube_039.from_pydata([(-1.0, -1.0, -1.0), (-1.0, -1.0, 1.0), (-1.0, 1.0, -1.0), (-1.0, 1.0, 1.0), (1.0, -1.0, -1.0), (1.0, -1.0, 1.0), (1.0, 1.0, -1.0), (1.0, 1.0, 1.0)], [], [(0, 1, 3, 2), (2, 3, 7, 6), (6, 7, 5, 4), (4, 5, 1, 0), (2, 6, 4, 0), (7, 3, 1, 5)])
_uv = me_cube_039.uv_layers.new(name='UVMap')
_uv.uv.foreach_set('vector', [0.375, 0.0, 0.625, 0.0, 0.625, 0.25, 0.375, 0.25, 0.375, 0.25, 0.625, 0.25, 0.625, 0.5, 0.375, 0.5, 0.375, 0.5, 0.625, 0.5, 0.625, 0.75, 0.375, 0.75, 0.375, 0.75, 0.625, 0.75, 0.625, 1.0, 0.375, 1.0, 0.125, 0.5, 0.375, 0.5, 0.375, 0.75, 0.125, 0.75, 0.625, 0.5, 0.875, 0.5, 0.875, 0.75, 0.625, 0.75])
me_cube_039.use_remesh_fix_poles = True
me_cube_039.use_remesh_preserve_attributes = False
me_cube_039.use_mirror_vertex_groups = False
me_cube_039.update()
me_cube_038 = bpy.data.meshes.new('Cube.038')
me_cube_038.from_pydata([(-1.0, -1.0, -1.0), (-1.0, -1.0, 1.0), (-1.0, 1.0, -1.0), (-1.0, 1.0, 1.0), (1.0, -1.0, -1.0), (1.0, -1.0, 1.0), (1.0, 1.0, -1.0), (1.0, 1.0, 1.0)], [], [(0, 1, 3, 2), (2, 3, 7, 6), (6, 7, 5, 4), (4, 5, 1, 0), (2, 6, 4, 0), (7, 3, 1, 5)])
_uv = me_cube_038.uv_layers.new(name='UVMap')
_uv.uv.foreach_set('vector', [0.375, 0.0, 0.625, 0.0, 0.625, 0.25, 0.375, 0.25, 0.375, 0.25, 0.625, 0.25, 0.625, 0.5, 0.375, 0.5, 0.375, 0.5, 0.625, 0.5, 0.625, 0.75, 0.375, 0.75, 0.375, 0.75, 0.625, 0.75, 0.625, 1.0, 0.375, 1.0, 0.125, 0.5, 0.375, 0.5, 0.375, 0.75, 0.125, 0.75, 0.625, 0.5, 0.875, 0.5, 0.875, 0.75, 0.625, 0.75])
me_cube_038.use_remesh_fix_poles = True
me_cube_038.use_remesh_preserve_attributes = False
me_cube_038.use_mirror_vertex_groups = False
me_cube_038.update()
me_cube_037 = bpy.data.meshes.new('Cube.037')
me_cube_037.from_pydata([(-1.0, -1.0, -1.0), (-1.0, -1.0, 1.0), (-1.0, 1.0, -1.0), (-1.0, 1.0, 1.0), (1.0, -1.0, -1.0), (1.0, -1.0, 1.0), (1.0, 1.0, -1.0), (1.0, 1.0, 1.0)], [], [(0, 1, 3, 2), (2, 3, 7, 6), (6, 7, 5, 4), (4, 5, 1, 0), (2, 6, 4, 0), (7, 3, 1, 5)])
_uv = me_cube_037.uv_layers.new(name='UVMap')
_uv.uv.foreach_set('vector', [0.375, 0.0, 0.625, 0.0, 0.625, 0.25, 0.375, 0.25, 0.375, 0.25, 0.625, 0.25, 0.625, 0.5, 0.375, 0.5, 0.375, 0.5, 0.625, 0.5, 0.625, 0.75, 0.375, 0.75, 0.375, 0.75, 0.625, 0.75, 0.625, 1.0, 0.375, 1.0, 0.125, 0.5, 0.375, 0.5, 0.375, 0.75, 0.125, 0.75, 0.625, 0.5, 0.875, 0.5, 0.875, 0.75, 0.625, 0.75])
me_cube_037.use_remesh_fix_poles = True
me_cube_037.use_remesh_preserve_attributes = False
me_cube_037.use_mirror_vertex_groups = False
me_cube_037.update()
me_cube_036 = bpy.data.meshes.new('Cube.036')
me_cube_036.from_pydata([(-1.0, -1.0, -1.0), (-1.0, -1.0, 1.0), (-1.0, 1.0, -1.0), (-1.0, 1.0, 1.0), (1.0, -1.0, -1.0), (1.0, -1.0, 1.0), (1.0, 1.0, -1.0), (1.0, 1.0, 1.0)], [], [(0, 1, 3, 2), (2, 3, 7, 6), (6, 7, 5, 4), (4, 5, 1, 0), (2, 6, 4, 0), (7, 3, 1, 5)])
_uv = me_cube_036.uv_layers.new(name='UVMap')
_uv.uv.foreach_set('vector', [0.375, 0.0, 0.625, 0.0, 0.625, 0.25, 0.375, 0.25, 0.375, 0.25, 0.625, 0.25, 0.625, 0.5, 0.375, 0.5, 0.375, 0.5, 0.625, 0.5, 0.625, 0.75, 0.375, 0.75, 0.375, 0.75, 0.625, 0.75, 0.625, 1.0, 0.375, 1.0, 0.125, 0.5, 0.375, 0.5, 0.375, 0.75, 0.125, 0.75, 0.625, 0.5, 0.875, 0.5, 0.875, 0.75, 0.625, 0.75])
me_cube_036.use_remesh_fix_poles = True
me_cube_036.use_remesh_preserve_attributes = False
me_cube_036.use_mirror_vertex_groups = False
me_cube_036.update()
me_cube_035 = bpy.data.meshes.new('Cube.035')
me_cube_035.from_pydata([(-1.0, -1.0, -1.0), (-1.0, -1.0, 1.0), (-1.0, 1.0, -1.0), (-1.0, 1.0, 1.0), (1.0, -1.0, -1.0), (1.0, -1.0, 1.0), (1.0, 1.0, -1.0), (1.0, 1.0, 1.0)], [], [(0, 1, 3, 2), (2, 3, 7, 6), (6, 7, 5, 4), (4, 5, 1, 0), (2, 6, 4, 0), (7, 3, 1, 5)])
_uv = me_cube_035.uv_layers.new(name='UVMap')
_uv.uv.foreach_set('vector', [0.375, 0.0, 0.625, 0.0, 0.625, 0.25, 0.375, 0.25, 0.375, 0.25, 0.625, 0.25, 0.625, 0.5, 0.375, 0.5, 0.375, 0.5, 0.625, 0.5, 0.625, 0.75, 0.375, 0.75, 0.375, 0.75, 0.625, 0.75, 0.625, 1.0, 0.375, 1.0, 0.125, 0.5, 0.375, 0.5, 0.375, 0.75, 0.125, 0.75, 0.625, 0.5, 0.875, 0.5, 0.875, 0.75, 0.625, 0.75])
me_cube_035.use_remesh_fix_poles = True
me_cube_035.use_remesh_preserve_attributes = False
me_cube_035.use_mirror_vertex_groups = False
me_cube_035.update()
me_cube_034 = bpy.data.meshes.new('Cube.034')
me_cube_034.from_pydata([(-1.0, -1.0, -1.0), (-1.0, -1.0, 1.0), (-1.0, 1.0, -1.0), (-1.0, 1.0, 1.0), (1.0, -1.0, -1.0), (1.0, -1.0, 1.0), (1.0, 1.0, -1.0), (1.0, 1.0, 1.0)], [], [(0, 1, 3, 2), (2, 3, 7, 6), (6, 7, 5, 4), (4, 5, 1, 0), (2, 6, 4, 0), (7, 3, 1, 5)])
_uv = me_cube_034.uv_layers.new(name='UVMap')
_uv.uv.foreach_set('vector', [0.375, 0.0, 0.625, 0.0, 0.625, 0.25, 0.375, 0.25, 0.375, 0.25, 0.625, 0.25, 0.625, 0.5, 0.375, 0.5, 0.375, 0.5, 0.625, 0.5, 0.625, 0.75, 0.375, 0.75, 0.375, 0.75, 0.625, 0.75, 0.625, 1.0, 0.375, 1.0, 0.125, 0.5, 0.375, 0.5, 0.375, 0.75, 0.125, 0.75, 0.625, 0.5, 0.875, 0.5, 0.875, 0.75, 0.625, 0.75])
me_cube_034.use_remesh_fix_poles = True
me_cube_034.use_remesh_preserve_attributes = False
me_cube_034.use_mirror_vertex_groups = False
me_cube_034.update()
me_cube_033 = bpy.data.meshes.new('Cube.033')
me_cube_033.from_pydata([(-1.0, -1.0, -1.0), (-1.0, -1.0, 1.0), (-1.0, 1.0, -1.0), (-1.0, 1.0, 1.0), (1.0, -1.0, -1.0), (1.0, -1.0, 1.0), (1.0, 1.0, -1.0), (1.0, 1.0, 1.0)], [], [(0, 1, 3, 2), (2, 3, 7, 6), (6, 7, 5, 4), (4, 5, 1, 0), (2, 6, 4, 0), (7, 3, 1, 5)])
_uv = me_cube_033.uv_layers.new(name='UVMap')
_uv.uv.foreach_set('vector', [0.375, 0.0, 0.625, 0.0, 0.625, 0.25, 0.375, 0.25, 0.375, 0.25, 0.625, 0.25, 0.625, 0.5, 0.375, 0.5, 0.375, 0.5, 0.625, 0.5, 0.625, 0.75, 0.375, 0.75, 0.375, 0.75, 0.625, 0.75, 0.625, 1.0, 0.375, 1.0, 0.125, 0.5, 0.375, 0.5, 0.375, 0.75, 0.125, 0.75, 0.625, 0.5, 0.875, 0.5, 0.875, 0.75, 0.625, 0.75])
me_cube_033.use_remesh_fix_poles = True
me_cube_033.use_remesh_preserve_attributes = False
me_cube_033.use_mirror_vertex_groups = False
me_cube_033.update()
me_cube_032 = bpy.data.meshes.new('Cube.032')
me_cube_032.from_pydata([(-1.0, -1.0, -1.0), (-1.0, -1.0, 1.0), (-1.0, 1.0, -1.0), (-1.0, 1.0, 1.0), (1.0, -1.0, -1.0), (1.0, -1.0, 1.0), (1.0, 1.0, -1.0), (1.0, 1.0, 1.0)], [], [(0, 1, 3, 2), (2, 3, 7, 6), (6, 7, 5, 4), (4, 5, 1, 0), (2, 6, 4, 0), (7, 3, 1, 5)])
_uv = me_cube_032.uv_layers.new(name='UVMap')
_uv.uv.foreach_set('vector', [0.375, 0.0, 0.625, 0.0, 0.625, 0.25, 0.375, 0.25, 0.375, 0.25, 0.625, 0.25, 0.625, 0.5, 0.375, 0.5, 0.375, 0.5, 0.625, 0.5, 0.625, 0.75, 0.375, 0.75, 0.375, 0.75, 0.625, 0.75, 0.625, 1.0, 0.375, 1.0, 0.125, 0.5, 0.375, 0.5, 0.375, 0.75, 0.125, 0.75, 0.625, 0.5, 0.875, 0.5, 0.875, 0.75, 0.625, 0.75])
me_cube_032.use_remesh_fix_poles = True
me_cube_032.use_remesh_preserve_attributes = False
me_cube_032.use_mirror_vertex_groups = False
me_cube_032.update()
me_cube_031 = bpy.data.meshes.new('Cube.031')
me_cube_031.from_pydata([(-1.0, -1.0, -1.0), (-1.0, -1.0, 1.0), (-1.0, 1.0, -1.0), (-1.0, 1.0, 1.0), (1.0, -1.0, -1.0), (1.0, -1.0, 1.0), (1.0, 1.0, -1.0), (1.0, 1.0, 1.0)], [], [(0, 1, 3, 2), (2, 3, 7, 6), (6, 7, 5, 4), (4, 5, 1, 0), (2, 6, 4, 0), (7, 3, 1, 5)])
_uv = me_cube_031.uv_layers.new(name='UVMap')
_uv.uv.foreach_set('vector', [0.375, 0.0, 0.625, 0.0, 0.625, 0.25, 0.375, 0.25, 0.375, 0.25, 0.625, 0.25, 0.625, 0.5, 0.375, 0.5, 0.375, 0.5, 0.625, 0.5, 0.625, 0.75, 0.375, 0.75, 0.375, 0.75, 0.625, 0.75, 0.625, 1.0, 0.375, 1.0, 0.125, 0.5, 0.375, 0.5, 0.375, 0.75, 0.125, 0.75, 0.625, 0.5, 0.875, 0.5, 0.875, 0.75, 0.625, 0.75])
me_cube_031.use_remesh_fix_poles = True
me_cube_031.use_remesh_preserve_attributes = False
me_cube_031.use_mirror_vertex_groups = False
me_cube_031.update()
me_cube_030 = bpy.data.meshes.new('Cube.030')
me_cube_030.from_pydata([(-1.0, -1.0, -1.0), (-1.0, -1.0, 1.0), (-1.0, 1.0, -1.0), (-1.0, 1.0, 1.0), (1.0, -1.0, -1.0), (1.0, -1.0, 1.0), (1.0, 1.0, -1.0), (1.0, 1.0, 1.0)], [], [(0, 1, 3, 2), (2, 3, 7, 6), (6, 7, 5, 4), (4, 5, 1, 0), (2, 6, 4, 0), (7, 3, 1, 5)])
_uv = me_cube_030.uv_layers.new(name='UVMap')
_uv.uv.foreach_set('vector', [0.375, 0.0, 0.625, 0.0, 0.625, 0.25, 0.375, 0.25, 0.375, 0.25, 0.625, 0.25, 0.625, 0.5, 0.375, 0.5, 0.375, 0.5, 0.625, 0.5, 0.625, 0.75, 0.375, 0.75, 0.375, 0.75, 0.625, 0.75, 0.625, 1.0, 0.375, 1.0, 0.125, 0.5, 0.375, 0.5, 0.375, 0.75, 0.125, 0.75, 0.625, 0.5, 0.875, 0.5, 0.875, 0.75, 0.625, 0.75])
me_cube_030.use_remesh_fix_poles = True
me_cube_030.use_remesh_preserve_attributes = False
me_cube_030.use_mirror_vertex_groups = False
me_cube_030.update()
me_cube_029 = bpy.data.meshes.new('Cube.029')
me_cube_029.from_pydata([(-1.0, -1.0, -1.0), (-1.0, -1.0, 1.0), (-1.0, 1.0, -1.0), (-1.0, 1.0, 1.0), (1.0, -1.0, -1.0), (1.0, -1.0, 1.0), (1.0, 1.0, -1.0), (1.0, 1.0, 1.0)], [], [(0, 1, 3, 2), (2, 3, 7, 6), (6, 7, 5, 4), (4, 5, 1, 0), (2, 6, 4, 0), (7, 3, 1, 5)])
_uv = me_cube_029.uv_layers.new(name='UVMap')
_uv.uv.foreach_set('vector', [0.375, 0.0, 0.625, 0.0, 0.625, 0.25, 0.375, 0.25, 0.375, 0.25, 0.625, 0.25, 0.625, 0.5, 0.375, 0.5, 0.375, 0.5, 0.625, 0.5, 0.625, 0.75, 0.375, 0.75, 0.375, 0.75, 0.625, 0.75, 0.625, 1.0, 0.375, 1.0, 0.125, 0.5, 0.375, 0.5, 0.375, 0.75, 0.125, 0.75, 0.625, 0.5, 0.875, 0.5, 0.875, 0.75, 0.625, 0.75])
me_cube_029.use_remesh_fix_poles = True
me_cube_029.use_remesh_preserve_attributes = False
me_cube_029.use_mirror_vertex_groups = False
me_cube_029.update()
me_cube_028 = bpy.data.meshes.new('Cube.028')
me_cube_028.from_pydata([(-1.0, -1.0, -1.0), (-1.0, -1.0, 1.0), (-1.0, 1.0, -1.0), (-1.0, 1.0, 1.0), (1.0, -1.0, -1.0), (1.0, -1.0, 1.0), (1.0, 1.0, -1.0), (1.0, 1.0, 1.0)], [], [(0, 1, 3, 2), (2, 3, 7, 6), (6, 7, 5, 4), (4, 5, 1, 0), (2, 6, 4, 0), (7, 3, 1, 5)])
_uv = me_cube_028.uv_layers.new(name='UVMap')
_uv.uv.foreach_set('vector', [0.375, 0.0, 0.625, 0.0, 0.625, 0.25, 0.375, 0.25, 0.375, 0.25, 0.625, 0.25, 0.625, 0.5, 0.375, 0.5, 0.375, 0.5, 0.625, 0.5, 0.625, 0.75, 0.375, 0.75, 0.375, 0.75, 0.625, 0.75, 0.625, 1.0, 0.375, 1.0, 0.125, 0.5, 0.375, 0.5, 0.375, 0.75, 0.125, 0.75, 0.625, 0.5, 0.875, 0.5, 0.875, 0.75, 0.625, 0.75])
me_cube_028.use_remesh_fix_poles = True
me_cube_028.use_remesh_preserve_attributes = False
me_cube_028.use_mirror_vertex_groups = False
me_cube_028.update()
me_cube_027 = bpy.data.meshes.new('Cube.027')
me_cube_027.from_pydata([(-1.0, -1.0, -1.0), (-1.0, -1.0, 1.0), (-1.0, 1.0, -1.0), (-1.0, 1.0, 1.0), (1.0, -1.0, -1.0), (1.0, -1.0, 1.0), (1.0, 1.0, -1.0), (1.0, 1.0, 1.0)], [], [(0, 1, 3, 2), (2, 3, 7, 6), (6, 7, 5, 4), (4, 5, 1, 0), (2, 6, 4, 0), (7, 3, 1, 5)])
_uv = me_cube_027.uv_layers.new(name='UVMap')
_uv.uv.foreach_set('vector', [0.375, 0.0, 0.625, 0.0, 0.625, 0.25, 0.375, 0.25, 0.375, 0.25, 0.625, 0.25, 0.625, 0.5, 0.375, 0.5, 0.375, 0.5, 0.625, 0.5, 0.625, 0.75, 0.375, 0.75, 0.375, 0.75, 0.625, 0.75, 0.625, 1.0, 0.375, 1.0, 0.125, 0.5, 0.375, 0.5, 0.375, 0.75, 0.125, 0.75, 0.625, 0.5, 0.875, 0.5, 0.875, 0.75, 0.625, 0.75])
me_cube_027.use_remesh_fix_poles = True
me_cube_027.use_remesh_preserve_attributes = False
me_cube_027.use_mirror_vertex_groups = False
me_cube_027.update()
me_cube_044 = bpy.data.meshes.new('Cube.044')
me_cube_044.from_pydata([(-1.0, -1.0, -1.0), (-1.0, -1.0, 1.0), (-1.0, 1.0, -1.0), (-1.0, 1.0, 1.0), (1.0, -1.0, -1.0), (1.0, -1.0, 1.0), (1.0, 1.0, -1.0), (1.0, 1.0, 1.0)], [], [(0, 1, 3, 2), (2, 3, 7, 6), (6, 7, 5, 4), (4, 5, 1, 0), (2, 6, 4, 0), (7, 3, 1, 5)])
_uv = me_cube_044.uv_layers.new(name='UVMap')
_uv.uv.foreach_set('vector', [0.375, 0.0, 0.625, 0.0, 0.625, 0.25, 0.375, 0.25, 0.375, 0.25, 0.625, 0.25, 0.625, 0.5, 0.375, 0.5, 0.375, 0.5, 0.625, 0.5, 0.625, 0.75, 0.375, 0.75, 0.375, 0.75, 0.625, 0.75, 0.625, 1.0, 0.375, 1.0, 0.125, 0.5, 0.375, 0.5, 0.375, 0.75, 0.125, 0.75, 0.625, 0.5, 0.875, 0.5, 0.875, 0.75, 0.625, 0.75])
me_cube_044.use_remesh_fix_poles = True
me_cube_044.use_remesh_preserve_attributes = False
me_cube_044.use_mirror_vertex_groups = False
me_cube_044.update()
me_cube_061 = bpy.data.meshes.new('Cube.061')
me_cube_061.from_pydata([(-1.0, -1.0, -1.0), (-1.0, -1.0, 1.0), (-1.0, 1.0, -1.0), (-1.0, 1.0, 1.0), (1.0, -1.0, -1.0), (1.0, -1.0, 1.0), (1.0, 1.0, -1.0), (1.0, 1.0, 1.0)], [], [(0, 1, 3, 2), (2, 3, 7, 6), (6, 7, 5, 4), (4, 5, 1, 0), (2, 6, 4, 0), (7, 3, 1, 5)])
_uv = me_cube_061.uv_layers.new(name='UVMap')
_uv.uv.foreach_set('vector', [0.375, 0.0, 0.625, 0.0, 0.625, 0.25, 0.375, 0.25, 0.375, 0.25, 0.625, 0.25, 0.625, 0.5, 0.375, 0.5, 0.375, 0.5, 0.625, 0.5, 0.625, 0.75, 0.375, 0.75, 0.375, 0.75, 0.625, 0.75, 0.625, 1.0, 0.375, 1.0, 0.125, 0.5, 0.375, 0.5, 0.375, 0.75, 0.125, 0.75, 0.625, 0.5, 0.875, 0.5, 0.875, 0.75, 0.625, 0.75])
me_cube_061.materials.append(mat_material_004)
me_cube_061.use_remesh_fix_poles = True
me_cube_061.use_remesh_preserve_attributes = False
me_cube_061.use_mirror_vertex_groups = False
me_cube_061.update()
me_cube_062 = bpy.data.meshes.new('Cube.062')
me_cube_062.from_pydata([(-1.0, -1.0, -1.0), (-1.0, -1.0, 1.0), (-1.0, 1.0, -1.0), (-1.0, 1.0, 1.0), (1.0, -1.0, -1.0), (1.0, -1.0, 1.0), (1.0, 1.0, -1.0), (1.0, 1.0, 1.0)], [], [(0, 1, 3, 2), (2, 3, 7, 6), (6, 7, 5, 4), (4, 5, 1, 0), (2, 6, 4, 0), (7, 3, 1, 5)])
_uv = me_cube_062.uv_layers.new(name='UVMap')
_uv.uv.foreach_set('vector', [0.375, 0.0, 0.625, 0.0, 0.625, 0.25, 0.375, 0.25, 0.375, 0.25, 0.625, 0.25, 0.625, 0.5, 0.375, 0.5, 0.375, 0.5, 0.625, 0.5, 0.625, 0.75, 0.375, 0.75, 0.375, 0.75, 0.625, 0.75, 0.625, 1.0, 0.375, 1.0, 0.125, 0.5, 0.375, 0.5, 0.375, 0.75, 0.125, 0.75, 0.625, 0.5, 0.875, 0.5, 0.875, 0.75, 0.625, 0.75])
me_cube_062.materials.append(mat_material_004)
me_cube_062.use_remesh_fix_poles = True
me_cube_062.use_remesh_preserve_attributes = False
me_cube_062.use_mirror_vertex_groups = False
me_cube_062.update()
me_cube_064 = bpy.data.meshes.new('Cube.064')
me_cube_064.from_pydata([(-1.0, -1.0, -1.0), (-1.0, -1.0, 1.0), (-1.0, 1.0, -1.0), (-1.0, 1.0, 1.0), (1.0, -1.0, -1.0), (1.0, -1.0, 1.0), (1.0, 1.0, -1.0), (1.0, 1.0, 1.0)], [], [(0, 1, 3, 2), (2, 3, 7, 6), (6, 7, 5, 4), (4, 5, 1, 0), (2, 6, 4, 0), (7, 3, 1, 5)])
_uv = me_cube_064.uv_layers.new(name='UVMap')
_uv.uv.foreach_set('vector', [0.375, 0.0, 0.625, 0.0, 0.625, 0.25, 0.375, 0.25, 0.375, 0.25, 0.625, 0.25, 0.625, 0.5, 0.375, 0.5, 0.375, 0.5, 0.625, 0.5, 0.625, 0.75, 0.375, 0.75, 0.375, 0.75, 0.625, 0.75, 0.625, 1.0, 0.375, 1.0, 0.125, 0.5, 0.375, 0.5, 0.375, 0.75, 0.125, 0.75, 0.625, 0.5, 0.875, 0.5, 0.875, 0.75, 0.625, 0.75])
me_cube_064.use_remesh_fix_poles = True
me_cube_064.use_remesh_preserve_attributes = False
me_cube_064.use_mirror_vertex_groups = False
me_cube_064.update()
me_cube_063 = bpy.data.meshes.new('Cube.063')
me_cube_063.from_pydata([(-1.0, -1.0, -1.0), (-1.0, -1.0, 1.0), (-1.0, 1.0, -1.0), (-1.0, 1.0, 1.0), (1.0, -1.0, -1.0), (1.0, -1.0, 1.0), (1.0, 1.0, -1.0), (1.0, 1.0, 1.0)], [], [(0, 1, 3, 2), (2, 3, 7, 6), (6, 7, 5, 4), (4, 5, 1, 0), (2, 6, 4, 0), (7, 3, 1, 5)])
_uv = me_cube_063.uv_layers.new(name='UVMap')
_uv.uv.foreach_set('vector', [0.375, 0.0, 0.625, 0.0, 0.625, 0.25, 0.375, 0.25, 0.375, 0.25, 0.625, 0.25, 0.625, 0.5, 0.375, 0.5, 0.375, 0.5, 0.625, 0.5, 0.625, 0.75, 0.375, 0.75, 0.375, 0.75, 0.625, 0.75, 0.625, 1.0, 0.375, 1.0, 0.125, 0.5, 0.375, 0.5, 0.375, 0.75, 0.125, 0.75, 0.625, 0.5, 0.875, 0.5, 0.875, 0.75, 0.625, 0.75])
me_cube_063.use_remesh_fix_poles = True
me_cube_063.use_remesh_preserve_attributes = False
me_cube_063.use_mirror_vertex_groups = False
me_cube_063.update()
me_cube_065 = bpy.data.meshes.new('Cube.065')
me_cube_065.from_pydata([(-1.0, -1.0, -1.0), (-1.0, -1.0, 1.0), (-1.0, 1.0, -1.0), (-1.0, 1.0, 1.0), (1.0, -1.0, -1.0), (1.0, -1.0, 1.0), (1.0, 1.0, -1.0), (1.0, 1.0, 1.0)], [], [(0, 1, 3, 2), (2, 3, 7, 6), (6, 7, 5, 4), (4, 5, 1, 0), (2, 6, 4, 0), (7, 3, 1, 5)])
_uv = me_cube_065.uv_layers.new(name='UVMap')
_uv.uv.foreach_set('vector', [0.375, 0.0, 0.625, 0.0, 0.625, 0.25, 0.375, 0.25, 0.375, 0.25, 0.625, 0.25, 0.625, 0.5, 0.375, 0.5, 0.375, 0.5, 0.625, 0.5, 0.625, 0.75, 0.375, 0.75, 0.375, 0.75, 0.625, 0.75, 0.625, 1.0, 0.375, 1.0, 0.125, 0.5, 0.375, 0.5, 0.375, 0.75, 0.125, 0.75, 0.625, 0.5, 0.875, 0.5, 0.875, 0.75, 0.625, 0.75])
me_cube_065.use_remesh_fix_poles = True
me_cube_065.use_remesh_preserve_attributes = False
me_cube_065.use_mirror_vertex_groups = False
me_cube_065.update()
me_cube_066 = bpy.data.meshes.new('Cube.066')
me_cube_066.from_pydata([(-1.0, -1.0, -1.0), (-1.0, -1.0, 1.0), (-1.0, 1.0, -1.0), (-1.0, 1.0, 1.0), (1.0, -1.0, -1.0), (1.0, -1.0, 1.0), (1.0, 1.0, -1.0), (1.0, 1.0, 1.0)], [], [(0, 1, 3, 2), (2, 3, 7, 6), (6, 7, 5, 4), (4, 5, 1, 0), (2, 6, 4, 0), (7, 3, 1, 5)])
_uv = me_cube_066.uv_layers.new(name='UVMap')
_uv.uv.foreach_set('vector', [0.375, 0.0, 0.625, 0.0, 0.625, 0.25, 0.375, 0.25, 0.375, 0.25, 0.625, 0.25, 0.625, 0.5, 0.375, 0.5, 0.375, 0.5, 0.625, 0.5, 0.625, 0.75, 0.375, 0.75, 0.375, 0.75, 0.625, 0.75, 0.625, 1.0, 0.375, 1.0, 0.125, 0.5, 0.375, 0.5, 0.375, 0.75, 0.125, 0.75, 0.625, 0.5, 0.875, 0.5, 0.875, 0.75, 0.625, 0.75])
me_cube_066.use_remesh_fix_poles = True
me_cube_066.use_remesh_preserve_attributes = False
me_cube_066.use_mirror_vertex_groups = False
me_cube_066.update()
me_cube_053 = bpy.data.meshes.new('Cube.053')
me_cube_053.from_pydata([(-1.0, -1.0, -1.0), (-1.0, -1.0, 1.0), (-1.0, 1.0, -1.0), (-1.0, 1.0, 1.0), (1.0, -1.0, -1.0), (1.0, -1.0, 1.0), (1.0, 1.0, -1.0), (1.0, 1.0, 1.0)], [], [(0, 1, 3, 2), (2, 3, 7, 6), (6, 7, 5, 4), (4, 5, 1, 0), (2, 6, 4, 0), (7, 3, 1, 5)])
_uv = me_cube_053.uv_layers.new(name='UVMap')
_uv.uv.foreach_set('vector', [0.375, 0.0, 0.625, 0.0, 0.625, 0.25, 0.375, 0.25, 0.375, 0.25, 0.625, 0.25, 0.625, 0.5, 0.375, 0.5, 0.375, 0.5, 0.625, 0.5, 0.625, 0.75, 0.375, 0.75, 0.375, 0.75, 0.625, 0.75, 0.625, 1.0, 0.375, 1.0, 0.125, 0.5, 0.375, 0.5, 0.375, 0.75, 0.125, 0.75, 0.625, 0.5, 0.875, 0.5, 0.875, 0.75, 0.625, 0.75])
me_cube_053.materials.append(mat_material_004)
me_cube_053.use_remesh_fix_poles = True
me_cube_053.use_remesh_preserve_attributes = False
me_cube_053.use_mirror_vertex_groups = False
me_cube_053.update()
me_cube_054 = bpy.data.meshes.new('Cube.054')
me_cube_054.from_pydata([(-1.0, -1.0, -1.0), (-1.0, -1.0, 1.0), (-1.0, 1.0, -1.0), (-1.0, 1.0, 1.0), (1.0, -1.0, -1.0), (1.0, -1.0, 1.0), (1.0, 1.0, -1.0), (1.0, 1.0, 1.0)], [], [(0, 1, 3, 2), (2, 3, 7, 6), (6, 7, 5, 4), (4, 5, 1, 0), (2, 6, 4, 0), (7, 3, 1, 5)])
_uv = me_cube_054.uv_layers.new(name='UVMap')
_uv.uv.foreach_set('vector', [0.375, 0.0, 0.625, 0.0, 0.625, 0.25, 0.375, 0.25, 0.375, 0.25, 0.625, 0.25, 0.625, 0.5, 0.375, 0.5, 0.375, 0.5, 0.625, 0.5, 0.625, 0.75, 0.375, 0.75, 0.375, 0.75, 0.625, 0.75, 0.625, 1.0, 0.375, 1.0, 0.125, 0.5, 0.375, 0.5, 0.375, 0.75, 0.125, 0.75, 0.625, 0.5, 0.875, 0.5, 0.875, 0.75, 0.625, 0.75])
me_cube_054.materials.append(mat_material_004)
me_cube_054.use_remesh_fix_poles = True
me_cube_054.use_remesh_preserve_attributes = False
me_cube_054.use_mirror_vertex_groups = False
me_cube_054.update()
me_cube_055 = bpy.data.meshes.new('Cube.055')
me_cube_055.from_pydata([(-1.0, -1.0, -1.0), (-1.0, -1.0, 1.0), (-1.0, 1.0, -1.0), (-1.0, 1.0, 1.0), (1.0, -1.0, -1.0), (1.0, -1.0, 1.0), (1.0, 1.0, -1.0), (1.0, 1.0, 1.0)], [], [(0, 1, 3, 2), (2, 3, 7, 6), (6, 7, 5, 4), (4, 5, 1, 0), (2, 6, 4, 0), (7, 3, 1, 5)])
_uv = me_cube_055.uv_layers.new(name='UVMap')
_uv.uv.foreach_set('vector', [0.375, 0.0, 0.625, 0.0, 0.625, 0.25, 0.375, 0.25, 0.375, 0.25, 0.625, 0.25, 0.625, 0.5, 0.375, 0.5, 0.375, 0.5, 0.625, 0.5, 0.625, 0.75, 0.375, 0.75, 0.375, 0.75, 0.625, 0.75, 0.625, 1.0, 0.375, 1.0, 0.125, 0.5, 0.375, 0.5, 0.375, 0.75, 0.125, 0.75, 0.625, 0.5, 0.875, 0.5, 0.875, 0.75, 0.625, 0.75])
me_cube_055.materials.append(mat_material_004)
me_cube_055.use_remesh_fix_poles = True
me_cube_055.use_remesh_preserve_attributes = False
me_cube_055.use_mirror_vertex_groups = False
me_cube_055.update()
me_cube_056 = bpy.data.meshes.new('Cube.056')
me_cube_056.from_pydata([(-1.0, -1.0, -1.0), (-1.0, -1.0, 1.0), (-1.0, 1.0, -1.0), (-1.0, 1.0, 1.0), (1.0, -1.0, -1.0), (1.0, -1.0, 1.0), (1.0, 1.0, -1.0), (1.0, 1.0, 1.0)], [], [(0, 1, 3, 2), (2, 3, 7, 6), (6, 7, 5, 4), (4, 5, 1, 0), (2, 6, 4, 0), (7, 3, 1, 5)])
_uv = me_cube_056.uv_layers.new(name='UVMap')
_uv.uv.foreach_set('vector', [0.375, 0.0, 0.625, 0.0, 0.625, 0.25, 0.375, 0.25, 0.375, 0.25, 0.625, 0.25, 0.625, 0.5, 0.375, 0.5, 0.375, 0.5, 0.625, 0.5, 0.625, 0.75, 0.375, 0.75, 0.375, 0.75, 0.625, 0.75, 0.625, 1.0, 0.375, 1.0, 0.125, 0.5, 0.375, 0.5, 0.375, 0.75, 0.125, 0.75, 0.625, 0.5, 0.875, 0.5, 0.875, 0.75, 0.625, 0.75])
me_cube_056.materials.append(mat_material_004)
me_cube_056.use_remesh_fix_poles = True
me_cube_056.use_remesh_preserve_attributes = False
me_cube_056.use_mirror_vertex_groups = False
me_cube_056.update()
me_cube_057 = bpy.data.meshes.new('Cube.057')
me_cube_057.from_pydata([(-1.0, -1.0, -1.0), (-1.0, -1.0, 1.0), (-1.0, 1.0, -1.0), (-1.0, 1.0, 1.0), (1.0, -1.0, -1.0), (1.0, -1.0, 1.0), (1.0, 1.0, -1.0), (1.0, 1.0, 1.0)], [], [(0, 1, 3, 2), (2, 3, 7, 6), (6, 7, 5, 4), (4, 5, 1, 0), (2, 6, 4, 0), (7, 3, 1, 5)])
_uv = me_cube_057.uv_layers.new(name='UVMap')
_uv.uv.foreach_set('vector', [0.375, 0.0, 0.625, 0.0, 0.625, 0.25, 0.375, 0.25, 0.375, 0.25, 0.625, 0.25, 0.625, 0.5, 0.375, 0.5, 0.375, 0.5, 0.625, 0.5, 0.625, 0.75, 0.375, 0.75, 0.375, 0.75, 0.625, 0.75, 0.625, 1.0, 0.375, 1.0, 0.125, 0.5, 0.375, 0.5, 0.375, 0.75, 0.125, 0.75, 0.625, 0.5, 0.875, 0.5, 0.875, 0.75, 0.625, 0.75])
me_cube_057.materials.append(mat_material_004)
me_cube_057.use_remesh_fix_poles = True
me_cube_057.use_remesh_preserve_attributes = False
me_cube_057.use_mirror_vertex_groups = False
me_cube_057.update()
me_cube_058 = bpy.data.meshes.new('Cube.058')
me_cube_058.from_pydata([(-1.0, -1.0, -1.0), (-1.0, -1.0, 1.0), (-1.0, 1.0, -1.0), (-1.0, 1.0, 1.0), (1.0, -1.0, -1.0), (1.0, -1.0, 1.0), (1.0, 1.0, -1.0), (1.0, 1.0, 1.0)], [], [(0, 1, 3, 2), (2, 3, 7, 6), (6, 7, 5, 4), (4, 5, 1, 0), (2, 6, 4, 0), (7, 3, 1, 5)])
_uv = me_cube_058.uv_layers.new(name='UVMap')
_uv.uv.foreach_set('vector', [0.375, 0.0, 0.625, 0.0, 0.625, 0.25, 0.375, 0.25, 0.375, 0.25, 0.625, 0.25, 0.625, 0.5, 0.375, 0.5, 0.375, 0.5, 0.625, 0.5, 0.625, 0.75, 0.375, 0.75, 0.375, 0.75, 0.625, 0.75, 0.625, 1.0, 0.375, 1.0, 0.125, 0.5, 0.375, 0.5, 0.375, 0.75, 0.125, 0.75, 0.625, 0.5, 0.875, 0.5, 0.875, 0.75, 0.625, 0.75])
me_cube_058.materials.append(mat_material_004)
me_cube_058.use_remesh_fix_poles = True
me_cube_058.use_remesh_preserve_attributes = False
me_cube_058.use_mirror_vertex_groups = False
me_cube_058.update()
me_cube_067 = bpy.data.meshes.new('Cube.067')
me_cube_067.from_pydata([(-1.0, -1.0, -1.0), (-1.0, -1.0, 1.0), (-1.0, 1.0, -1.0), (-1.0, 1.0, 1.0), (1.0, -1.0, -1.0), (1.0, -1.0, 1.0), (1.0, 1.0, -1.0), (1.0, 1.0, 1.0)], [], [(0, 1, 3, 2), (2, 3, 7, 6), (6, 7, 5, 4), (4, 5, 1, 0), (2, 6, 4, 0), (7, 3, 1, 5)])
_uv = me_cube_067.uv_layers.new(name='UVMap')
_uv.uv.foreach_set('vector', [0.375, 0.0, 0.625, 0.0, 0.625, 0.25, 0.375, 0.25, 0.375, 0.25, 0.625, 0.25, 0.625, 0.5, 0.375, 0.5, 0.375, 0.5, 0.625, 0.5, 0.625, 0.75, 0.375, 0.75, 0.375, 0.75, 0.625, 0.75, 0.625, 1.0, 0.375, 1.0, 0.125, 0.5, 0.375, 0.5, 0.375, 0.75, 0.125, 0.75, 0.625, 0.5, 0.875, 0.5, 0.875, 0.75, 0.625, 0.75])
me_cube_067.materials.append(mat_material_004)
me_cube_067.use_remesh_fix_poles = True
me_cube_067.use_remesh_preserve_attributes = False
me_cube_067.use_mirror_vertex_groups = False
me_cube_067.update()
me_cube_060 = bpy.data.meshes.new('Cube.060')
me_cube_060.from_pydata([(-1.0, -1.0, -1.0), (-1.0, -1.0, 1.0), (-1.0, 1.0, -1.0), (-1.0, 1.0, 1.0), (1.0, -1.0, -1.0), (1.0, -1.0, 1.0), (1.0, 1.0, -1.0), (1.0, 1.0, 1.0)], [], [(0, 1, 3, 2), (2, 3, 7, 6), (6, 7, 5, 4), (4, 5, 1, 0), (2, 6, 4, 0), (7, 3, 1, 5)])
_uv = me_cube_060.uv_layers.new(name='UVMap')
_uv.uv.foreach_set('vector', [0.375, 0.0, 0.625, 0.0, 0.625, 0.25, 0.375, 0.25, 0.375, 0.25, 0.625, 0.25, 0.625, 0.5, 0.375, 0.5, 0.375, 0.5, 0.625, 0.5, 0.625, 0.75, 0.375, 0.75, 0.375, 0.75, 0.625, 0.75, 0.625, 1.0, 0.375, 1.0, 0.125, 0.5, 0.375, 0.5, 0.375, 0.75, 0.125, 0.75, 0.625, 0.5, 0.875, 0.5, 0.875, 0.75, 0.625, 0.75])
me_cube_060.materials.append(mat_material_004)
me_cube_060.use_remesh_fix_poles = True
me_cube_060.use_remesh_preserve_attributes = False
me_cube_060.use_mirror_vertex_groups = False
me_cube_060.update()
me_cube_068 = bpy.data.meshes.new('Cube.068')
me_cube_068.from_pydata([(-1.0, -1.0, -1.0), (-1.0, -1.0, 1.0), (-1.0, 1.0, -1.0), (-1.0, 1.0, 1.0), (1.0, -1.0, -1.0), (1.0, -1.0, 1.0), (1.0, 1.0, -1.0), (1.0, 1.0, 1.0)], [], [(0, 1, 3, 2), (2, 3, 7, 6), (6, 7, 5, 4), (4, 5, 1, 0), (2, 6, 4, 0), (7, 3, 1, 5)])
_uv = me_cube_068.uv_layers.new(name='UVMap')
_uv.uv.foreach_set('vector', [0.375, 0.0, 0.625, 0.0, 0.625, 0.25, 0.375, 0.25, 0.375, 0.25, 0.625, 0.25, 0.625, 0.5, 0.375, 0.5, 0.375, 0.5, 0.625, 0.5, 0.625, 0.75, 0.375, 0.75, 0.375, 0.75, 0.625, 0.75, 0.625, 1.0, 0.375, 1.0, 0.125, 0.5, 0.375, 0.5, 0.375, 0.75, 0.125, 0.75, 0.625, 0.5, 0.875, 0.5, 0.875, 0.75, 0.625, 0.75])
me_cube_068.materials.append(mat_material_004)
me_cube_068.use_remesh_fix_poles = True
me_cube_068.use_remesh_preserve_attributes = False
me_cube_068.use_mirror_vertex_groups = False
me_cube_068.update()
me_cube_069 = bpy.data.meshes.new('Cube.069')
me_cube_069.from_pydata([(-1.0, -1.0, -1.0), (-1.0, -1.0, 1.0), (-1.0, 1.0, -1.0), (-1.0, 1.0, 1.0), (1.0, -1.0, -1.0), (1.0, -1.0, 1.0), (1.0, 1.0, -1.0), (1.0, 1.0, 1.0)], [], [(0, 1, 3, 2), (2, 3, 7, 6), (6, 7, 5, 4), (4, 5, 1, 0), (2, 6, 4, 0), (7, 3, 1, 5)])
_uv = me_cube_069.uv_layers.new(name='UVMap')
_uv.uv.foreach_set('vector', [0.375, 0.0, 0.625, 0.0, 0.625, 0.25, 0.375, 0.25, 0.375, 0.25, 0.625, 0.25, 0.625, 0.5, 0.375, 0.5, 0.375, 0.5, 0.625, 0.5, 0.625, 0.75, 0.375, 0.75, 0.375, 0.75, 0.625, 0.75, 0.625, 1.0, 0.375, 1.0, 0.125, 0.5, 0.375, 0.5, 0.375, 0.75, 0.125, 0.75, 0.625, 0.5, 0.875, 0.5, 0.875, 0.75, 0.625, 0.75])
me_cube_069.use_remesh_fix_poles = True
me_cube_069.use_remesh_preserve_attributes = False
me_cube_069.use_mirror_vertex_groups = False
me_cube_069.update()
me_cube_070 = bpy.data.meshes.new('Cube.070')
me_cube_070.from_pydata([(-1.0, -1.0, -1.0), (-1.0, -1.0, 1.0), (-1.0, 1.0, -1.0), (-1.0, 1.0, 1.0), (1.0, -1.0, -1.0), (1.0, -1.0, 1.0), (1.0, 1.0, -1.0), (1.0, 1.0, 1.0)], [], [(0, 1, 3, 2), (2, 3, 7, 6), (6, 7, 5, 4), (4, 5, 1, 0), (2, 6, 4, 0), (7, 3, 1, 5)])
_uv = me_cube_070.uv_layers.new(name='UVMap')
_uv.uv.foreach_set('vector', [0.375, 0.0, 0.625, 0.0, 0.625, 0.25, 0.375, 0.25, 0.375, 0.25, 0.625, 0.25, 0.625, 0.5, 0.375, 0.5, 0.375, 0.5, 0.625, 0.5, 0.625, 0.75, 0.375, 0.75, 0.375, 0.75, 0.625, 0.75, 0.625, 1.0, 0.375, 1.0, 0.125, 0.5, 0.375, 0.5, 0.375, 0.75, 0.125, 0.75, 0.625, 0.5, 0.875, 0.5, 0.875, 0.75, 0.625, 0.75])
me_cube_070.use_remesh_fix_poles = True
me_cube_070.use_remesh_preserve_attributes = False
me_cube_070.use_mirror_vertex_groups = False
me_cube_070.update()
me_cube_071 = bpy.data.meshes.new('Cube.071')
me_cube_071.from_pydata([(-1.0, -1.0, -1.0), (-1.0, -1.0, 1.0), (-1.0, 1.0, -1.0), (-1.0, 1.0, 1.0), (1.0, -1.0, -1.0), (1.0, -1.0, 1.0), (1.0, 1.0, -1.0), (1.0, 1.0, 1.0)], [], [(0, 1, 3, 2), (2, 3, 7, 6), (6, 7, 5, 4), (4, 5, 1, 0), (2, 6, 4, 0), (7, 3, 1, 5)])
_uv = me_cube_071.uv_layers.new(name='UVMap')
_uv.uv.foreach_set('vector', [0.375, 0.0, 0.625, 0.0, 0.625, 0.25, 0.375, 0.25, 0.375, 0.25, 0.625, 0.25, 0.625, 0.5, 0.375, 0.5, 0.375, 0.5, 0.625, 0.5, 0.625, 0.75, 0.375, 0.75, 0.375, 0.75, 0.625, 0.75, 0.625, 1.0, 0.375, 1.0, 0.125, 0.5, 0.375, 0.5, 0.375, 0.75, 0.125, 0.75, 0.625, 0.5, 0.875, 0.5, 0.875, 0.75, 0.625, 0.75])
me_cube_071.materials.append(mat_material_004)
me_cube_071.use_remesh_fix_poles = True
me_cube_071.use_remesh_preserve_attributes = False
me_cube_071.use_mirror_vertex_groups = False
me_cube_071.update()
me_cube_077 = bpy.data.meshes.new('Cube.077')
me_cube_077.from_pydata([(-1.0, -1.0, -1.0), (-1.0, -1.0, 1.0), (-1.0, 1.0, -1.0), (-1.0, 1.0, 1.0), (1.0, -1.0, -1.0), (1.0, -1.0, 1.0), (1.0, 1.0, -1.0), (1.0, 1.0, 1.0)], [], [(0, 1, 3, 2), (2, 3, 7, 6), (6, 7, 5, 4), (4, 5, 1, 0), (2, 6, 4, 0), (7, 3, 1, 5)])
_uv = me_cube_077.uv_layers.new(name='UVMap')
_uv.uv.foreach_set('vector', [0.375, 0.0, 0.625, 0.0, 0.625, 0.25, 0.375, 0.25, 0.375, 0.25, 0.625, 0.25, 0.625, 0.5, 0.375, 0.5, 0.375, 0.5, 0.625, 0.5, 0.625, 0.75, 0.375, 0.75, 0.375, 0.75, 0.625, 0.75, 0.625, 1.0, 0.375, 1.0, 0.125, 0.5, 0.375, 0.5, 0.375, 0.75, 0.125, 0.75, 0.625, 0.5, 0.875, 0.5, 0.875, 0.75, 0.625, 0.75])
me_cube_077.materials.append(mat_material_004)
me_cube_077.use_remesh_fix_poles = True
me_cube_077.use_remesh_preserve_attributes = False
me_cube_077.use_mirror_vertex_groups = False
me_cube_077.update()
me_cube_076 = bpy.data.meshes.new('Cube.076')
me_cube_076.from_pydata([(-1.0, -1.0, -1.0), (-1.0, -1.0, 1.0), (-1.0, 1.0, -1.0), (-1.0, 1.0, 1.0), (1.0, -1.0, -1.0), (1.0, -1.0, 1.0), (1.0, 1.0, -1.0), (1.0, 1.0, 1.0)], [], [(0, 1, 3, 2), (2, 3, 7, 6), (6, 7, 5, 4), (4, 5, 1, 0), (2, 6, 4, 0), (7, 3, 1, 5)])
_uv = me_cube_076.uv_layers.new(name='UVMap')
_uv.uv.foreach_set('vector', [0.375, 0.0, 0.625, 0.0, 0.625, 0.25, 0.375, 0.25, 0.375, 0.25, 0.625, 0.25, 0.625, 0.5, 0.375, 0.5, 0.375, 0.5, 0.625, 0.5, 0.625, 0.75, 0.375, 0.75, 0.375, 0.75, 0.625, 0.75, 0.625, 1.0, 0.375, 1.0, 0.125, 0.5, 0.375, 0.5, 0.375, 0.75, 0.125, 0.75, 0.625, 0.5, 0.875, 0.5, 0.875, 0.75, 0.625, 0.75])
me_cube_076.use_remesh_fix_poles = True
me_cube_076.use_remesh_preserve_attributes = False
me_cube_076.use_mirror_vertex_groups = False
me_cube_076.update()
me_cube_075 = bpy.data.meshes.new('Cube.075')
me_cube_075.from_pydata([(-1.0, -1.0, -1.0), (-1.0, -1.0, 1.0), (-1.0, 1.0, -1.0), (-1.0, 1.0, 1.0), (1.0, -1.0, -1.0), (1.0, -1.0, 1.0), (1.0, 1.0, -1.0), (1.0, 1.0, 1.0)], [], [(0, 1, 3, 2), (2, 3, 7, 6), (6, 7, 5, 4), (4, 5, 1, 0), (2, 6, 4, 0), (7, 3, 1, 5)])
_uv = me_cube_075.uv_layers.new(name='UVMap')
_uv.uv.foreach_set('vector', [0.375, 0.0, 0.625, 0.0, 0.625, 0.25, 0.375, 0.25, 0.375, 0.25, 0.625, 0.25, 0.625, 0.5, 0.375, 0.5, 0.375, 0.5, 0.625, 0.5, 0.625, 0.75, 0.375, 0.75, 0.375, 0.75, 0.625, 0.75, 0.625, 1.0, 0.375, 1.0, 0.125, 0.5, 0.375, 0.5, 0.375, 0.75, 0.125, 0.75, 0.625, 0.5, 0.875, 0.5, 0.875, 0.75, 0.625, 0.75])
me_cube_075.use_remesh_fix_poles = True
me_cube_075.use_remesh_preserve_attributes = False
me_cube_075.use_mirror_vertex_groups = False
me_cube_075.update()
me_cube_074 = bpy.data.meshes.new('Cube.074')
me_cube_074.from_pydata([(-1.0, -1.0, -1.0), (-1.0, -1.0, 1.0), (-1.0, 1.0, -1.0), (-1.0, 1.0, 1.0), (1.0, -1.0, -1.0), (1.0, -1.0, 1.0), (1.0, 1.0, -1.0), (1.0, 1.0, 1.0)], [], [(0, 1, 3, 2), (2, 3, 7, 6), (6, 7, 5, 4), (4, 5, 1, 0), (2, 6, 4, 0), (7, 3, 1, 5)])
_uv = me_cube_074.uv_layers.new(name='UVMap')
_uv.uv.foreach_set('vector', [0.375, 0.0, 0.625, 0.0, 0.625, 0.25, 0.375, 0.25, 0.375, 0.25, 0.625, 0.25, 0.625, 0.5, 0.375, 0.5, 0.375, 0.5, 0.625, 0.5, 0.625, 0.75, 0.375, 0.75, 0.375, 0.75, 0.625, 0.75, 0.625, 1.0, 0.375, 1.0, 0.125, 0.5, 0.375, 0.5, 0.375, 0.75, 0.125, 0.75, 0.625, 0.5, 0.875, 0.5, 0.875, 0.75, 0.625, 0.75])
me_cube_074.use_remesh_fix_poles = True
me_cube_074.use_remesh_preserve_attributes = False
me_cube_074.use_mirror_vertex_groups = False
me_cube_074.update()
me_cube_073 = bpy.data.meshes.new('Cube.073')
me_cube_073.from_pydata([(-1.0, -1.0, -1.0), (-1.0, -1.0, 1.0), (-1.0, 1.0, -1.0), (-1.0, 1.0, 1.0), (1.0, -1.0, -1.0), (1.0, -1.0, 1.0), (1.0, 1.0, -1.0), (1.0, 1.0, 1.0)], [], [(0, 1, 3, 2), (2, 3, 7, 6), (6, 7, 5, 4), (4, 5, 1, 0), (2, 6, 4, 0), (7, 3, 1, 5)])
_uv = me_cube_073.uv_layers.new(name='UVMap')
_uv.uv.foreach_set('vector', [0.375, 0.0, 0.625, 0.0, 0.625, 0.25, 0.375, 0.25, 0.375, 0.25, 0.625, 0.25, 0.625, 0.5, 0.375, 0.5, 0.375, 0.5, 0.625, 0.5, 0.625, 0.75, 0.375, 0.75, 0.375, 0.75, 0.625, 0.75, 0.625, 1.0, 0.375, 1.0, 0.125, 0.5, 0.375, 0.5, 0.375, 0.75, 0.125, 0.75, 0.625, 0.5, 0.875, 0.5, 0.875, 0.75, 0.625, 0.75])
me_cube_073.use_remesh_fix_poles = True
me_cube_073.use_remesh_preserve_attributes = False
me_cube_073.use_mirror_vertex_groups = False
me_cube_073.update()
me_cube_072 = bpy.data.meshes.new('Cube.072')
me_cube_072.from_pydata([(-1.0, -1.0, -1.0), (-1.0, -1.0, 1.0), (-1.0, 1.0, -1.0), (-1.0, 1.0, 1.0), (1.0, -1.0, -1.0), (1.0, -1.0, 1.0), (1.0, 1.0, -1.0), (1.0, 1.0, 1.0)], [], [(0, 1, 3, 2), (2, 3, 7, 6), (6, 7, 5, 4), (4, 5, 1, 0), (2, 6, 4, 0), (7, 3, 1, 5)])
_uv = me_cube_072.uv_layers.new(name='UVMap')
_uv.uv.foreach_set('vector', [0.375, 0.0, 0.625, 0.0, 0.625, 0.25, 0.375, 0.25, 0.375, 0.25, 0.625, 0.25, 0.625, 0.5, 0.375, 0.5, 0.375, 0.5, 0.625, 0.5, 0.625, 0.75, 0.375, 0.75, 0.375, 0.75, 0.625, 0.75, 0.625, 1.0, 0.375, 1.0, 0.125, 0.5, 0.375, 0.5, 0.375, 0.75, 0.125, 0.75, 0.625, 0.5, 0.875, 0.5, 0.875, 0.75, 0.625, 0.75])
me_cube_072.materials.append(mat_material_004)
me_cube_072.use_remesh_fix_poles = True
me_cube_072.use_remesh_preserve_attributes = False
me_cube_072.use_mirror_vertex_groups = False
me_cube_072.update()
me_cube_078 = bpy.data.meshes.new('Cube.078')
me_cube_078.from_pydata([(-1.0, -1.0, -1.0), (-1.0, -1.0, 1.0), (-1.0, 1.0, -1.0), (-1.0, 1.0, 1.0), (1.0, -1.0, -1.0), (1.0, -1.0, 1.0), (1.0, 1.0, -1.0), (1.0, 1.0, 1.0)], [], [(0, 1, 3, 2), (2, 3, 7, 6), (6, 7, 5, 4), (4, 5, 1, 0), (2, 6, 4, 0), (7, 3, 1, 5)])
_uv = me_cube_078.uv_layers.new(name='UVMap')
_uv.uv.foreach_set('vector', [0.375, 0.0, 0.625, 0.0, 0.625, 0.25, 0.375, 0.25, 0.375, 0.25, 0.625, 0.25, 0.625, 0.5, 0.375, 0.5, 0.375, 0.5, 0.625, 0.5, 0.625, 0.75, 0.375, 0.75, 0.375, 0.75, 0.625, 0.75, 0.625, 1.0, 0.375, 1.0, 0.125, 0.5, 0.375, 0.5, 0.375, 0.75, 0.125, 0.75, 0.625, 0.5, 0.875, 0.5, 0.875, 0.75, 0.625, 0.75])
me_cube_078.materials.append(mat_material_004)
me_cube_078.use_remesh_fix_poles = True
me_cube_078.use_remesh_preserve_attributes = False
me_cube_078.use_mirror_vertex_groups = False
me_cube_078.update()
me_cube_079 = bpy.data.meshes.new('Cube.079')
me_cube_079.from_pydata([(-1.0, -1.0, -1.0), (-1.0, -1.0, 1.0), (-1.0, 1.0, -1.0), (-1.0, 1.0, 1.0), (1.0, -1.0, -1.0), (1.0, -1.0, 1.0), (1.0, 1.0, -1.0), (1.0, 1.0, 1.0)], [], [(0, 1, 3, 2), (2, 3, 7, 6), (6, 7, 5, 4), (4, 5, 1, 0), (2, 6, 4, 0), (7, 3, 1, 5)])
_uv = me_cube_079.uv_layers.new(name='UVMap')
_uv.uv.foreach_set('vector', [0.375, 0.0, 0.625, 0.0, 0.625, 0.25, 0.375, 0.25, 0.375, 0.25, 0.625, 0.25, 0.625, 0.5, 0.375, 0.5, 0.375, 0.5, 0.625, 0.5, 0.625, 0.75, 0.375, 0.75, 0.375, 0.75, 0.625, 0.75, 0.625, 1.0, 0.375, 1.0, 0.125, 0.5, 0.375, 0.5, 0.375, 0.75, 0.125, 0.75, 0.625, 0.5, 0.875, 0.5, 0.875, 0.75, 0.625, 0.75])
me_cube_079.materials.append(mat_material_004)
me_cube_079.use_remesh_fix_poles = True
me_cube_079.use_remesh_preserve_attributes = False
me_cube_079.use_mirror_vertex_groups = False
me_cube_079.update()
me_cube_080 = bpy.data.meshes.new('Cube.080')
me_cube_080.from_pydata([(-1.0, -1.0, -1.0), (-1.0, -1.0, 1.0), (-1.0, 1.0, -1.0), (-1.0, 1.0, 1.0), (1.0, -1.0, -1.0), (1.0, -1.0, 1.0), (1.0, 1.0, -1.0), (1.0, 1.0, 1.0)], [], [(0, 1, 3, 2), (2, 3, 7, 6), (6, 7, 5, 4), (4, 5, 1, 0), (2, 6, 4, 0), (7, 3, 1, 5)])
_uv = me_cube_080.uv_layers.new(name='UVMap')
_uv.uv.foreach_set('vector', [0.375, 0.0, 0.625, 0.0, 0.625, 0.25, 0.375, 0.25, 0.375, 0.25, 0.625, 0.25, 0.625, 0.5, 0.375, 0.5, 0.375, 0.5, 0.625, 0.5, 0.625, 0.75, 0.375, 0.75, 0.375, 0.75, 0.625, 0.75, 0.625, 1.0, 0.375, 1.0, 0.125, 0.5, 0.375, 0.5, 0.375, 0.75, 0.125, 0.75, 0.625, 0.5, 0.875, 0.5, 0.875, 0.75, 0.625, 0.75])
me_cube_080.use_remesh_fix_poles = True
me_cube_080.use_remesh_preserve_attributes = False
me_cube_080.use_mirror_vertex_groups = False
me_cube_080.update()
me_cube_085 = bpy.data.meshes.new('Cube.085')
me_cube_085.from_pydata([(-1.0, -1.0, -1.0), (-1.0, -1.0, 1.0), (-1.0, 1.0, -1.0), (-1.0, 1.0, 1.0), (1.0, -1.0, -1.0), (1.0, -1.0, 1.0), (1.0, 1.0, -1.0), (1.0, 1.0, 1.0)], [], [(0, 1, 3, 2), (2, 3, 7, 6), (6, 7, 5, 4), (4, 5, 1, 0), (2, 6, 4, 0), (7, 3, 1, 5)])
_uv = me_cube_085.uv_layers.new(name='UVMap')
_uv.uv.foreach_set('vector', [0.375, 0.0, 0.625, 0.0, 0.625, 0.25, 0.375, 0.25, 0.375, 0.25, 0.625, 0.25, 0.625, 0.5, 0.375, 0.5, 0.375, 0.5, 0.625, 0.5, 0.625, 0.75, 0.375, 0.75, 0.375, 0.75, 0.625, 0.75, 0.625, 1.0, 0.375, 1.0, 0.125, 0.5, 0.375, 0.5, 0.375, 0.75, 0.125, 0.75, 0.625, 0.5, 0.875, 0.5, 0.875, 0.75, 0.625, 0.75])
me_cube_085.materials.append(mat_material_004)
me_cube_085.use_remesh_fix_poles = True
me_cube_085.use_remesh_preserve_attributes = False
me_cube_085.use_mirror_vertex_groups = False
me_cube_085.update()
me_cube_084 = bpy.data.meshes.new('Cube.084')
me_cube_084.from_pydata([(-1.0, -1.0, -1.0), (-1.0, -1.0, 1.0), (-1.0, 1.0, -1.0), (-1.0, 1.0, 1.0), (1.0, -1.0, -1.0), (1.0, -1.0, 1.0), (1.0, 1.0, -1.0), (1.0, 1.0, 1.0)], [], [(0, 1, 3, 2), (2, 3, 7, 6), (6, 7, 5, 4), (4, 5, 1, 0), (2, 6, 4, 0), (7, 3, 1, 5)])
_uv = me_cube_084.uv_layers.new(name='UVMap')
_uv.uv.foreach_set('vector', [0.375, 0.0, 0.625, 0.0, 0.625, 0.25, 0.375, 0.25, 0.375, 0.25, 0.625, 0.25, 0.625, 0.5, 0.375, 0.5, 0.375, 0.5, 0.625, 0.5, 0.625, 0.75, 0.375, 0.75, 0.375, 0.75, 0.625, 0.75, 0.625, 1.0, 0.375, 1.0, 0.125, 0.5, 0.375, 0.5, 0.375, 0.75, 0.125, 0.75, 0.625, 0.5, 0.875, 0.5, 0.875, 0.75, 0.625, 0.75])
me_cube_084.materials.append(mat_material_004)
me_cube_084.use_remesh_fix_poles = True
me_cube_084.use_remesh_preserve_attributes = False
me_cube_084.use_mirror_vertex_groups = False
me_cube_084.update()
me_cube_083 = bpy.data.meshes.new('Cube.083')
me_cube_083.from_pydata([(-1.0, -1.0, -1.0), (-1.0, -1.0, 1.0), (-1.0, 1.0, -1.0), (-1.0, 1.0, 1.0), (1.0, -1.0, -1.0), (1.0, -1.0, 1.0), (1.0, 1.0, -1.0), (1.0, 1.0, 1.0)], [], [(0, 1, 3, 2), (2, 3, 7, 6), (6, 7, 5, 4), (4, 5, 1, 0), (2, 6, 4, 0), (7, 3, 1, 5)])
_uv = me_cube_083.uv_layers.new(name='UVMap')
_uv.uv.foreach_set('vector', [0.375, 0.0, 0.625, 0.0, 0.625, 0.25, 0.375, 0.25, 0.375, 0.25, 0.625, 0.25, 0.625, 0.5, 0.375, 0.5, 0.375, 0.5, 0.625, 0.5, 0.625, 0.75, 0.375, 0.75, 0.375, 0.75, 0.625, 0.75, 0.625, 1.0, 0.375, 1.0, 0.125, 0.5, 0.375, 0.5, 0.375, 0.75, 0.125, 0.75, 0.625, 0.5, 0.875, 0.5, 0.875, 0.75, 0.625, 0.75])
me_cube_083.materials.append(mat_material_004)
me_cube_083.use_remesh_fix_poles = True
me_cube_083.use_remesh_preserve_attributes = False
me_cube_083.use_mirror_vertex_groups = False
me_cube_083.update()
me_cube_082 = bpy.data.meshes.new('Cube.082')
me_cube_082.from_pydata([(-1.0, -1.0, -1.0), (-1.0, -1.0, 1.0), (-1.0, 1.0, -1.0), (-1.0, 1.0, 1.0), (1.0, -1.0, -1.0), (1.0, -1.0, 1.0), (1.0, 1.0, -1.0), (1.0, 1.0, 1.0)], [], [(0, 1, 3, 2), (2, 3, 7, 6), (6, 7, 5, 4), (4, 5, 1, 0), (2, 6, 4, 0), (7, 3, 1, 5)])
_uv = me_cube_082.uv_layers.new(name='UVMap')
_uv.uv.foreach_set('vector', [0.375, 0.0, 0.625, 0.0, 0.625, 0.25, 0.375, 0.25, 0.375, 0.25, 0.625, 0.25, 0.625, 0.5, 0.375, 0.5, 0.375, 0.5, 0.625, 0.5, 0.625, 0.75, 0.375, 0.75, 0.375, 0.75, 0.625, 0.75, 0.625, 1.0, 0.375, 1.0, 0.125, 0.5, 0.375, 0.5, 0.375, 0.75, 0.125, 0.75, 0.625, 0.5, 0.875, 0.5, 0.875, 0.75, 0.625, 0.75])
me_cube_082.use_remesh_fix_poles = True
me_cube_082.use_remesh_preserve_attributes = False
me_cube_082.use_mirror_vertex_groups = False
me_cube_082.update()
me_cube_081 = bpy.data.meshes.new('Cube.081')
me_cube_081.from_pydata([(-1.0, -1.0, -1.0), (-1.0, -1.0, 1.0), (-1.0, 1.0, -1.0), (-1.0, 1.0, 1.0), (1.0, -1.0, -1.0), (1.0, -1.0, 1.0), (1.0, 1.0, -1.0), (1.0, 1.0, 1.0)], [], [(0, 1, 3, 2), (2, 3, 7, 6), (6, 7, 5, 4), (4, 5, 1, 0), (2, 6, 4, 0), (7, 3, 1, 5)])
_uv = me_cube_081.uv_layers.new(name='UVMap')
_uv.uv.foreach_set('vector', [0.375, 0.0, 0.625, 0.0, 0.625, 0.25, 0.375, 0.25, 0.375, 0.25, 0.625, 0.25, 0.625, 0.5, 0.375, 0.5, 0.375, 0.5, 0.625, 0.5, 0.625, 0.75, 0.375, 0.75, 0.375, 0.75, 0.625, 0.75, 0.625, 1.0, 0.375, 1.0, 0.125, 0.5, 0.375, 0.5, 0.375, 0.75, 0.125, 0.75, 0.625, 0.5, 0.875, 0.5, 0.875, 0.75, 0.625, 0.75])
me_cube_081.use_remesh_fix_poles = True
me_cube_081.use_remesh_preserve_attributes = False
me_cube_081.use_mirror_vertex_groups = False
me_cube_081.update()
me_cube_087 = bpy.data.meshes.new('Cube.087')
me_cube_087.from_pydata([(-1.0, -1.0, -1.0), (-1.0, -1.0, 1.0), (-1.0, 1.0, -1.0), (-1.0, 1.0, 1.0), (1.0, -1.0, -1.0), (1.0, -1.0, 1.0), (1.0, 1.0, -1.0), (1.0, 1.0, 1.0)], [], [(0, 1, 3, 2), (2, 3, 7, 6), (6, 7, 5, 4), (4, 5, 1, 0), (2, 6, 4, 0), (7, 3, 1, 5)])
_uv = me_cube_087.uv_layers.new(name='UVMap')
_uv.uv.foreach_set('vector', [0.375, 0.0, 0.625, 0.0, 0.625, 0.25, 0.375, 0.25, 0.375, 0.25, 0.625, 0.25, 0.625, 0.5, 0.375, 0.5, 0.375, 0.5, 0.625, 0.5, 0.625, 0.75, 0.375, 0.75, 0.375, 0.75, 0.625, 0.75, 0.625, 1.0, 0.375, 1.0, 0.125, 0.5, 0.375, 0.5, 0.375, 0.75, 0.125, 0.75, 0.625, 0.5, 0.875, 0.5, 0.875, 0.75, 0.625, 0.75])
me_cube_087.materials.append(mat_material_004)
me_cube_087.use_remesh_fix_poles = True
me_cube_087.use_remesh_preserve_attributes = False
me_cube_087.use_mirror_vertex_groups = False
me_cube_087.update()
me_cube_089 = bpy.data.meshes.new('Cube.089')
me_cube_089.from_pydata([(-1.0, -1.0, -1.0), (-1.0, -1.0, 1.0), (-1.0, 1.0, -1.0), (-1.0, 1.0, 1.0), (1.0, -1.0, -1.0), (1.0, -1.0, 1.0), (1.0, 1.0, -1.0), (1.0, 1.0, 1.0)], [], [(0, 1, 3, 2), (2, 3, 7, 6), (6, 7, 5, 4), (4, 5, 1, 0), (2, 6, 4, 0), (7, 3, 1, 5)])
_uv = me_cube_089.uv_layers.new(name='UVMap')
_uv.uv.foreach_set('vector', [0.375, 0.0, 0.625, 0.0, 0.625, 0.25, 0.375, 0.25, 0.375, 0.25, 0.625, 0.25, 0.625, 0.5, 0.375, 0.5, 0.375, 0.5, 0.625, 0.5, 0.625, 0.75, 0.375, 0.75, 0.375, 0.75, 0.625, 0.75, 0.625, 1.0, 0.375, 1.0, 0.125, 0.5, 0.375, 0.5, 0.375, 0.75, 0.125, 0.75, 0.625, 0.5, 0.875, 0.5, 0.875, 0.75, 0.625, 0.75])
me_cube_089.use_remesh_fix_poles = True
me_cube_089.use_remesh_preserve_attributes = False
me_cube_089.use_mirror_vertex_groups = False
me_cube_089.update()
me_cube_091 = bpy.data.meshes.new('Cube.091')
me_cube_091.from_pydata([(-1.0, -1.0, -1.0), (-1.0, -1.0, 1.0), (-1.0, 1.0, -1.0), (-1.0, 1.0, 1.0), (1.0, -1.0, -1.0), (1.0, -1.0, 1.0), (1.0, 1.0, -1.0), (1.0, 1.0, 1.0)], [], [(0, 1, 3, 2), (2, 3, 7, 6), (6, 7, 5, 4), (4, 5, 1, 0), (2, 6, 4, 0), (7, 3, 1, 5)])
_uv = me_cube_091.uv_layers.new(name='UVMap')
_uv.uv.foreach_set('vector', [0.375, 0.0, 0.625, 0.0, 0.625, 0.25, 0.375, 0.25, 0.375, 0.25, 0.625, 0.25, 0.625, 0.5, 0.375, 0.5, 0.375, 0.5, 0.625, 0.5, 0.625, 0.75, 0.375, 0.75, 0.375, 0.75, 0.625, 0.75, 0.625, 1.0, 0.375, 1.0, 0.125, 0.5, 0.375, 0.5, 0.375, 0.75, 0.125, 0.75, 0.625, 0.5, 0.875, 0.5, 0.875, 0.75, 0.625, 0.75])
me_cube_091.materials.append(mat_material_004)
me_cube_091.use_remesh_fix_poles = True
me_cube_091.use_remesh_preserve_attributes = False
me_cube_091.use_mirror_vertex_groups = False
me_cube_091.update()
me_cube_090 = bpy.data.meshes.new('Cube.090')
me_cube_090.from_pydata([(-1.0, -1.0, -1.0), (-1.0, -1.0, 1.0), (-1.0, 1.0, -1.0), (-1.0, 1.0, 1.0), (1.0, -1.0, -1.0), (1.0, -1.0, 1.0), (1.0, 1.0, -1.0), (1.0, 1.0, 1.0)], [], [(0, 1, 3, 2), (2, 3, 7, 6), (6, 7, 5, 4), (4, 5, 1, 0), (2, 6, 4, 0), (7, 3, 1, 5)])
_uv = me_cube_090.uv_layers.new(name='UVMap')
_uv.uv.foreach_set('vector', [0.375, 0.0, 0.625, 0.0, 0.625, 0.25, 0.375, 0.25, 0.375, 0.25, 0.625, 0.25, 0.625, 0.5, 0.375, 0.5, 0.375, 0.5, 0.625, 0.5, 0.625, 0.75, 0.375, 0.75, 0.375, 0.75, 0.625, 0.75, 0.625, 1.0, 0.375, 1.0, 0.125, 0.5, 0.375, 0.5, 0.375, 0.75, 0.125, 0.75, 0.625, 0.5, 0.875, 0.5, 0.875, 0.75, 0.625, 0.75])
me_cube_090.use_remesh_fix_poles = True
me_cube_090.use_remesh_preserve_attributes = False
me_cube_090.use_mirror_vertex_groups = False
me_cube_090.update()
me_cube_092 = bpy.data.meshes.new('Cube.092')
me_cube_092.from_pydata([(-1.0, -1.0, -1.0), (-1.0, -1.0, 1.0), (-1.0, 1.0, -1.0), (-1.0, 1.0, 1.0), (1.0, -1.0, -1.0), (1.0, -1.0, 1.0), (1.0, 1.0, -1.0), (1.0, 1.0, 1.0)], [], [(0, 1, 3, 2), (2, 3, 7, 6), (6, 7, 5, 4), (4, 5, 1, 0), (2, 6, 4, 0), (7, 3, 1, 5)])
_uv = me_cube_092.uv_layers.new(name='UVMap')
_uv.uv.foreach_set('vector', [0.375, 0.0, 0.625, 0.0, 0.625, 0.25, 0.375, 0.25, 0.375, 0.25, 0.625, 0.25, 0.625, 0.5, 0.375, 0.5, 0.375, 0.5, 0.625, 0.5, 0.625, 0.75, 0.375, 0.75, 0.375, 0.75, 0.625, 0.75, 0.625, 1.0, 0.375, 1.0, 0.125, 0.5, 0.375, 0.5, 0.375, 0.75, 0.125, 0.75, 0.625, 0.5, 0.875, 0.5, 0.875, 0.75, 0.625, 0.75])
me_cube_092.materials.append(mat_material_004)
me_cube_092.use_remesh_fix_poles = True
me_cube_092.use_remesh_preserve_attributes = False
me_cube_092.use_mirror_vertex_groups = False
me_cube_092.update()

# ---- objects
ob_inkomgrondverdiep1 = bpy.data.objects.new('inkomgrondverdiep1', me_plane_010)
ob_mediagrondverdiep1 = bpy.data.objects.new('mediagrondverdiep1', me_plane_009)
ob_eetgrondverdiep1 = bpy.data.objects.new('eetgrondverdiep1', me_plane_008)
ob_inkomgrondverdiep2 = bpy.data.objects.new('inkomgrondverdiep2', me_plane_016)
ob_eetgrondverdiep2 = bpy.data.objects.new('eetgrondverdiep2', me_plane_015)
ob_mediagrondverdiep2 = bpy.data.objects.new('mediagrondverdiep2', me_plane_014)
ob_light = bpy.data.objects.new('Light', light_light)
ob_camera = bpy.data.objects.new('Camera', cam_camera)
ob_inkomgrondgelijkvloers = bpy.data.objects.new('inkomgrondgelijkvloers', me_plane)
ob_mediagrond = bpy.data.objects.new('mediagrond', me_plane_002)
ob_liftschacht = bpy.data.objects.new('liftschacht', me_cube_001)
ob_achtermuur = bpy.data.objects.new('achtermuur', me_cube_046)
ob_eetgrondgelijkvloers = bpy.data.objects.new('eetgrondgelijkvloers', me_plane_007)
ob_cube = bpy.data.objects.new('Cube', me_cube_002)
ob_cube_001 = bpy.data.objects.new('Cube.001', me_cube_003)
ob_cube_002 = bpy.data.objects.new('Cube.002', me_cube_004)
ob_cube_003 = bpy.data.objects.new('Cube.003', me_cube_005)
ob_cube_004 = bpy.data.objects.new('Cube.004', me_cube_006)
ob_cube_005 = bpy.data.objects.new('Cube.005', me_cube_007)
ob_cube_012 = bpy.data.objects.new('Cube.012', me_cube_014)
ob_cube_013 = bpy.data.objects.new('Cube.013', me_cube_015)
ob_cube_014 = bpy.data.objects.new('Cube.014', me_cube_016)
ob_cube_015 = bpy.data.objects.new('Cube.015', me_cube_017)
ob_cube_016 = bpy.data.objects.new('Cube.016', me_cube_018)
ob_cube_022 = bpy.data.objects.new('Cube.022', me_cube_025)
ob_cube_021 = bpy.data.objects.new('Cube.021', me_cube_024)
ob_cube_020 = bpy.data.objects.new('Cube.020', me_cube_023)
ob_cube_019 = bpy.data.objects.new('Cube.019', me_cube_022)
ob_cube_018 = bpy.data.objects.new('Cube.018', me_cube_021)
ob_cube_017 = bpy.data.objects.new('Cube.017', me_cube_020)
ob_cube_040 = bpy.data.objects.new('Cube.040', me_cube_043)
ob_cube_039 = bpy.data.objects.new('Cube.039', me_cube_042)
ob_cube_038 = bpy.data.objects.new('Cube.038', me_cube_041)
ob_cube_037 = bpy.data.objects.new('Cube.037', me_cube_040)
ob_cube_036 = bpy.data.objects.new('Cube.036', me_cube_039)
ob_cube_035 = bpy.data.objects.new('Cube.035', me_cube_038)
ob_cube_034 = bpy.data.objects.new('Cube.034', me_cube_037)
ob_cube_033 = bpy.data.objects.new('Cube.033', me_cube_036)
ob_cube_032 = bpy.data.objects.new('Cube.032', me_cube_035)
ob_cube_031 = bpy.data.objects.new('Cube.031', me_cube_034)
ob_cube_030 = bpy.data.objects.new('Cube.030', me_cube_033)
ob_cube_029 = bpy.data.objects.new('Cube.029', me_cube_032)
ob_cube_028 = bpy.data.objects.new('Cube.028', me_cube_031)
ob_cube_027 = bpy.data.objects.new('Cube.027', me_cube_030)
ob_cube_026 = bpy.data.objects.new('Cube.026', me_cube_029)
ob_cube_025 = bpy.data.objects.new('Cube.025', me_cube_028)
ob_cube_024 = bpy.data.objects.new('Cube.024', me_cube_027)
ob_cube_041 = bpy.data.objects.new('Cube.041', me_cube_044)
ob_cube_023 = bpy.data.objects.new('Cube.023', me_cube_061)
ob_cube_043 = bpy.data.objects.new('Cube.043', me_cube_062)
ob_cube_044 = bpy.data.objects.new('Cube.044', me_cube_064)
ob_cube_045 = bpy.data.objects.new('Cube.045', me_cube_063)
ob_cube_046 = bpy.data.objects.new('Cube.046', me_cube_065)
ob_cube_047 = bpy.data.objects.new('Cube.047', me_cube_066)
ob_cube_048 = bpy.data.objects.new('Cube.048', me_cube_053)
ob_cube_049 = bpy.data.objects.new('Cube.049', me_cube_054)
ob_cube_050 = bpy.data.objects.new('Cube.050', me_cube_055)
ob_cube_051 = bpy.data.objects.new('Cube.051', me_cube_056)
ob_cube_052 = bpy.data.objects.new('Cube.052', me_cube_057)
ob_cube_053 = bpy.data.objects.new('Cube.053', me_cube_058)
ob_cube_054 = bpy.data.objects.new('Cube.054', me_cube_067)
ob_cube_055 = bpy.data.objects.new('Cube.055', me_cube_060)
ob_cube_056 = bpy.data.objects.new('Cube.056', me_cube_068)
ob_cube_057 = bpy.data.objects.new('Cube.057', me_cube_069)
ob_cube_058 = bpy.data.objects.new('Cube.058', me_cube_070)
ob_cube_059 = bpy.data.objects.new('Cube.059', me_cube_071)
ob_cube_064 = bpy.data.objects.new('Cube.064', me_cube_077)
ob_cube_063 = bpy.data.objects.new('Cube.063', me_cube_076)
ob_cube_062 = bpy.data.objects.new('Cube.062', me_cube_075)
ob_cube_061 = bpy.data.objects.new('Cube.061', me_cube_074)
ob_cube_060 = bpy.data.objects.new('Cube.060', me_cube_073)
ob_cube_042 = bpy.data.objects.new('Cube.042', me_cube_072)
ob_cube_065 = bpy.data.objects.new('Cube.065', me_cube_078)
ob_cube_066 = bpy.data.objects.new('Cube.066', me_cube_079)
ob_cube_067 = bpy.data.objects.new('Cube.067', me_cube_080)
ob_cube_072 = bpy.data.objects.new('Cube.072', me_cube_085)
ob_cube_071 = bpy.data.objects.new('Cube.071', me_cube_084)
ob_cube_070 = bpy.data.objects.new('Cube.070', me_cube_083)
ob_cube_069 = bpy.data.objects.new('Cube.069', me_cube_082)
ob_cube_068 = bpy.data.objects.new('Cube.068', me_cube_081)
ob_cube_073 = bpy.data.objects.new('Cube.073', me_cube_087)
ob_cube_074 = bpy.data.objects.new('Cube.074', me_cube_089)
ob_cube_076 = bpy.data.objects.new('Cube.076', me_cube_091)
ob_cube_075 = bpy.data.objects.new('Cube.075', me_cube_090)
ob_cube_077 = bpy.data.objects.new('Cube.077', me_cube_092)

# ---- transforms, parenting, visibility, modifiers, constraints
ob_inkomgrondverdiep1.location = (-0.2141, 1.877, 0.8949)
ob_inkomgrondverdiep1.scale = (1.488, 2.023, 1.494)
ob_inkomgrondverdiep1.lineart.crease_threshold = 0.0
ob_mediagrondverdiep1.location = (5.312, 1.566, 0.8949)
ob_mediagrondverdiep1.scale = (4.077, 3.724, 1.494)
ob_mediagrondverdiep1.lineart.crease_threshold = 0.0
ob_eetgrondverdiep1.location = (-5.178, 1.566, 0.8949)
ob_eetgrondverdiep1.scale = (3.469, 3.724, 1.494)
ob_eetgrondverdiep1.lineart.crease_threshold = 0.0
ob_inkomgrondverdiep2.location = (-0.2141, 1.877, 2.258)
ob_inkomgrondverdiep2.scale = (1.488, 2.023, 1.494)
ob_inkomgrondverdiep2.lineart.crease_threshold = 0.0
ob_eetgrondverdiep2.location = (-5.178, 1.566, 2.258)
ob_eetgrondverdiep2.scale = (3.469, 3.724, 1.494)
ob_eetgrondverdiep2.lineart.crease_threshold = 0.0
ob_mediagrondverdiep2.location = (5.312, 1.566, 2.258)
ob_mediagrondverdiep2.scale = (4.077, 3.724, 1.494)
ob_mediagrondverdiep2.lineart.crease_threshold = 0.0
ob_light.location = (10.79, 3.666, 5.904)
ob_light.rotation_euler = (0.6503, 0.05522, 1.866)
ob_light.scale = (3.558, 2.598, 2.132)
ob_light.lock_rotations_4d = False
ob_light.empty_display_type = 'ARROWS'
ob_light.color = (0.0, 0.0, 0.0, 0.0)
ob_light.lineart.crease_threshold = 0.0
ob_camera.location = (7.359, -6.926, 4.958)
ob_camera.rotation_euler = (1.109, 0.0, 0.8149)
ob_camera.lock_rotations_4d = False
ob_camera.empty_display_type = 'ARROWS'
ob_camera.color = (0.0, 0.0, 0.0, 0.0)
ob_camera.display_type = 'WIRE'
ob_camera.lineart.crease_threshold = 0.0
ob_inkomgrondgelijkvloers.location = (-0.2141, 0.7453, -0.5531)
ob_inkomgrondgelijkvloers.scale = (1.488, 2.905, 1.494)
ob_inkomgrondgelijkvloers.lineart.crease_threshold = 0.0
ob_mediagrond.location = (5.312, 1.566, -0.5531)
ob_mediagrond.scale = (4.077, 3.724, 1.494)
ob_mediagrond.lineart.crease_threshold = 0.0
ob_liftschacht.location = (-0.2141, -0.6305, 1.536)
ob_liftschacht.scale = (0.3911, 0.6504, 2.111)
ob_liftschacht.lineart.crease_threshold = 0.0
ob_achtermuur.location = (0.3333, -2.231, 1.549)
ob_achtermuur.rotation_euler = (1.571, -0.0, 3.146)
ob_achtermuur.scale = (8.996, 2.101, 0.08605)
ob_achtermuur.lineart.crease_threshold = 0.0
ob_eetgrondgelijkvloers.location = (-5.178, 1.566, -0.5531)
ob_eetgrondgelijkvloers.scale = (3.469, 3.724, 1.494)
ob_eetgrondgelijkvloers.lineart.crease_threshold = 0.0
ob_cube.location = (-1.138, -0.6389, -0.5047)
ob_cube.scale = (0.538, 0.439, 0.04426)
ob_cube.lineart.crease_threshold = 0.0
ob_cube_001.location = (-1.138, -0.8401, -0.4183)
ob_cube_001.scale = (0.538, 0.439, 0.04426)
ob_cube_001.lineart.crease_threshold = 0.0
ob_cube_002.location = (-1.138, -1.057, -0.3366)
ob_cube_002.scale = (0.538, 0.439, 0.04426)
ob_cube_002.lineart.crease_threshold = 0.0
ob_cube_003.location = (-1.138, -1.278, -0.2524)
ob_cube_003.scale = (0.538, 0.439, 0.04426)
ob_cube_003.lineart.crease_threshold = 0.0
ob_cube_004.location = (-1.138, -1.721, -0.07499)
ob_cube_004.scale = (0.538, 0.439, 0.04426)
ob_cube_004.lineart.crease_threshold = 0.0
ob_cube_005.location = (-1.138, -1.508, -0.1652)
ob_cube_005.scale = (0.538, 0.439, 0.04426)
ob_cube_005.lineart.crease_threshold = 0.0
ob_cube_012.location = (-0.07467, -1.721, 0.01502)
ob_cube_012.scale = (0.538, 0.439, 0.04426)
ob_cube_012.lineart.crease_threshold = 0.0
ob_cube_013.location = (0.1186, -1.721, 0.09774)
ob_cube_013.scale = (0.538, 0.439, 0.04426)
ob_cube_013.lineart.crease_threshold = 0.0
ob_cube_014.location = (0.3296, -1.721, 0.1786)
ob_cube_014.scale = (0.538, 0.439, 0.04426)
ob_cube_014.lineart.crease_threshold = 0.0
ob_cube_015.location = (0.5303, -1.721, 0.2657)
ob_cube_015.scale = (0.538, 0.439, 0.04426)
ob_cube_015.lineart.crease_threshold = 0.0
ob_cube_016.location = (0.7211, -1.721, 0.3522)
ob_cube_016.scale = (0.538, 0.439, 0.04426)
ob_cube_016.lineart.crease_threshold = 0.0
ob_cube_022.location = (0.7134, -0.8385, 0.4221)
ob_cube_022.rotation_euler = (0.0, -0.0, 3.146)
ob_cube_022.scale = (0.538, 0.4391, 0.04426)
ob_cube_022.lineart.crease_threshold = 0.0
ob_cube_021.location = (0.7125, -0.6373, 0.5085)
ob_cube_021.rotation_euler = (0.0, -0.0, 3.146)
ob_cube_021.scale = (0.538, 0.4391, 0.04426)
ob_cube_021.lineart.crease_threshold = 0.0
ob_cube_020.location = (0.7116, -0.42, 0.5902)
ob_cube_020.rotation_euler = (0.0, -0.0, 3.146)
ob_cube_020.scale = (0.538, 0.4391, 0.04426)
ob_cube_020.lineart.crease_threshold = 0.0
ob_cube_019.location = (0.7107, -0.199, 0.6744)
ob_cube_019.rotation_euler = (0.0, -0.0, 3.146)
ob_cube_019.scale = (0.538, 0.4391, 0.04426)
ob_cube_019.lineart.crease_threshold = 0.0
ob_cube_018.location = (0.7089, 0.2436, 0.8518)
ob_cube_018.rotation_euler = (0.0, -0.0, 3.146)
ob_cube_018.scale = (0.538, 0.4391, 0.04426)
ob_cube_018.lineart.crease_threshold = 0.0
ob_cube_017.location = (0.7098, 0.03054, 0.7617)
ob_cube_017.rotation_euler = (0.0, -0.0, 3.146)
ob_cube_017.scale = (0.538, 0.4391, 0.04426)
ob_cube_017.lineart.crease_threshold = 0.0
ob_cube_040.location = (-1.138, -0.6389, 0.8589)
ob_cube_040.scale = (0.538, 0.439, 0.04426)
ob_cube_040.lineart.crease_threshold = 0.0
ob_cube_039.location = (-1.138, -0.8401, 0.9454)
ob_cube_039.scale = (0.538, 0.439, 0.04426)
ob_cube_039.lineart.crease_threshold = 0.0
ob_cube_038.location = (-1.138, -1.057, 1.027)
ob_cube_038.scale = (0.538, 0.439, 0.04426)
ob_cube_038.lineart.crease_threshold = 0.0
ob_cube_037.location = (-1.138, -1.278, 1.111)
ob_cube_037.scale = (0.538, 0.439, 0.04426)
ob_cube_037.lineart.crease_threshold = 0.0
ob_cube_036.location = (-1.138, -1.721, 1.289)
ob_cube_036.scale = (0.538, 0.439, 0.04426)
ob_cube_036.lineart.crease_threshold = 0.0
ob_cube_035.location = (-1.138, -1.508, 1.199)
ob_cube_035.scale = (0.538, 0.439, 0.04426)
ob_cube_035.lineart.crease_threshold = 0.0
ob_cube_034.location = (-0.07467, -1.721, 1.379)
ob_cube_034.scale = (0.538, 0.439, 0.04426)
ob_cube_034.lineart.crease_threshold = 0.0
ob_cube_033.location = (0.1186, -1.721, 1.461)
ob_cube_033.scale = (0.538, 0.439, 0.04426)
ob_cube_033.lineart.crease_threshold = 0.0
ob_cube_032.location = (0.3296, -1.721, 1.542)
ob_cube_032.scale = (0.538, 0.439, 0.04426)
ob_cube_032.lineart.crease_threshold = 0.0
ob_cube_031.location = (0.5303, -1.721, 1.629)
ob_cube_031.scale = (0.538, 0.439, 0.04426)
ob_cube_031.lineart.crease_threshold = 0.0
ob_cube_030.location = (0.7211, -1.721, 1.716)
ob_cube_030.scale = (0.538, 0.439, 0.04426)
ob_cube_030.lineart.crease_threshold = 0.0
ob_cube_029.location = (0.7098, 0.03054, 2.125)
ob_cube_029.rotation_euler = (0.0, -0.0, 3.146)
ob_cube_029.scale = (0.538, 0.4391, 0.04426)
ob_cube_029.lineart.crease_threshold = 0.0
ob_cube_028.location = (0.7089, 0.2436, 2.21)
ob_cube_028.rotation_euler = (0.0, -0.0, 3.146)
ob_cube_028.scale = (0.538, 0.4391, 0.04426)
ob_cube_028.lineart.crease_threshold = 0.0
ob_cube_027.location = (0.7107, -0.199, 2.038)
ob_cube_027.rotation_euler = (0.0, -0.0, 3.146)
ob_cube_027.scale = (0.538, 0.4391, 0.04426)
ob_cube_027.lineart.crease_threshold = 0.0
ob_cube_026.location = (0.7116, -0.42, 1.954)
ob_cube_026.rotation_euler = (0.0, -0.0, 3.146)
ob_cube_026.scale = (0.538, 0.4391, 0.04426)
ob_cube_026.lineart.crease_threshold = 0.0
ob_cube_025.location = (0.7125, -0.6373, 1.872)
ob_cube_025.rotation_euler = (0.0, -0.0, 3.146)
ob_cube_025.scale = (0.538, 0.4391, 0.04426)
ob_cube_025.lineart.crease_threshold = 0.0
ob_cube_024.location = (0.7134, -0.8385, 1.786)
ob_cube_024.rotation_euler = (0.0, -0.0, 3.146)
ob_cube_024.scale = (0.538, 0.4391, 0.04426)
ob_cube_024.lineart.crease_threshold = 0.0
ob_cube_041.location = (-1.138, -0.3383, 0.8589)
ob_cube_041.scale = (0.538, 0.439, 0.04426)
ob_cube_041.lineart.crease_threshold = 0.0
ob_cube_023.location = (5.32, 2.47, 2.974)
ob_cube_023.rotation_euler = (1.571, -0.0, 3.146)
ob_cube_023.scale = (3.979, 0.716, 0.08605)
ob_cube_023.lineart.crease_threshold = 0.0
_m = ob_cube_023.modifiers.new('Boolean', 'BOOLEAN')
_m.object = ob_cube_044
_m = ob_cube_023.modifiers.new('Boolean.001', 'BOOLEAN')
_m.object = ob_cube_045
ob_cube_043.location = (1.317, 3.825, 2.974)
ob_cube_043.rotation_euler = (1.571, -0.0, 4.712)
ob_cube_043.scale = (1.459, 0.716, 0.07998)
ob_cube_043.lineart.crease_threshold = 0.0
ob_cube_044.location = (8.657, 2.936, 2.759)
ob_cube_044.scale = (0.3165, 1.0, 0.4981)
ob_cube_044.lineart.crease_threshold = 0.0
ob_cube_045.location = (2.016, 2.936, 2.759)
ob_cube_045.scale = (0.3165, 1.0, 0.4981)
ob_cube_045.lineart.crease_threshold = 0.0
ob_cube_046.location = (4.752, 0.6469, 2.759)
ob_cube_046.scale = (0.3165, 1.0, 0.4981)
ob_cube_046.lineart.crease_threshold = 0.0
ob_cube_047.location = (6.075, 0.6469, 2.759)
ob_cube_047.scale = (0.3165, 1.0, 0.4981)
ob_cube_047.lineart.crease_threshold = 0.0
ob_cube_048.location = (1.317, -0.6486, 2.974)
ob_cube_048.rotation_euler = (1.571, -0.0, 4.712)
ob_cube_048.scale = (1.655, 0.716, 0.07998)
ob_cube_048.lineart.crease_threshold = 0.0
ob_cube_049.location = (5.32, 0.9396, 2.974)
ob_cube_049.rotation_euler = (1.571, -0.0, 3.146)
ob_cube_049.scale = (3.979, 0.716, 0.08605)
ob_cube_049.lineart.crease_threshold = 0.0
_m = ob_cube_049.modifiers.new('Boolean', 'BOOLEAN')
_m.object = ob_cube_046
_m = ob_cube_049.modifiers.new('Boolean.001', 'BOOLEAN')
_m.object = ob_cube_047
ob_cube_050.location = (-1.793, 3.781, 2.974)
ob_cube_050.rotation_euler = (1.571, -0.0, 4.712)
ob_cube_050.scale = (1.514, 0.716, 0.07998)
ob_cube_050.lineart.crease_threshold = 0.0
ob_cube_051.location = (-5.174, 0.9396, 2.974)
ob_cube_051.rotation_euler = (1.571, -0.0, 3.146)
ob_cube_051.scale = (3.475, 0.716, 0.08605)
ob_cube_051.lineart.crease_threshold = 0.0
ob_cube_052.location = (-3.128, 2.346, 2.974)
ob_cube_052.rotation_euler = (1.571, -0.0, 3.146)
ob_cube_052.scale = (1.316, 0.716, 0.08605)
ob_cube_052.lineart.crease_threshold = 0.0
_m = ob_cube_052.modifiers.new('Boolean', 'BOOLEAN')
_m.object = ob_cube_057
ob_cube_053.location = (-1.793, -0.6203, 2.974)
ob_cube_053.rotation_euler = (1.571, -0.0, 4.712)
ob_cube_053.scale = (1.653, 0.716, 0.07998)
ob_cube_053.lineart.crease_threshold = 0.0
ob_cube_054.location = (5.595, -0.6225, 2.974)
ob_cube_054.rotation_euler = (1.571, -0.0, 4.712)
ob_cube_054.scale = (1.514, 0.716, 0.07998)
ob_cube_054.lineart.crease_threshold = 0.0
ob_cube_055.location = (1.317, 1.528, 0.1542)
ob_cube_055.rotation_euler = (1.571, -0.0, 4.712)
ob_cube_055.scale = (3.783, 0.716, 0.07998)
ob_cube_055.lineart.crease_threshold = 0.0
_m = ob_cube_055.modifiers.new('Boolean', 'BOOLEAN')
_m.object = ob_cube_074
ob_cube_056.location = (-4.355, 3.111, 2.974)
ob_cube_056.rotation_euler = (1.571, -0.0, 4.712)
ob_cube_056.scale = (2.197, 0.716, 0.07998)
ob_cube_056.lineart.crease_threshold = 0.0
_m = ob_cube_056.modifiers.new('Boolean', 'BOOLEAN')
_m.object = ob_cube_058
ob_cube_057.location = (-3.156, 2.936, 2.759)
ob_cube_057.scale = (0.3165, 1.0, 0.4981)
ob_cube_057.lineart.crease_threshold = 0.0
ob_cube_058.location = (-5.022, 1.627, 2.759)
ob_cube_058.rotation_euler = (0.0, 0.0, 1.571)
ob_cube_058.scale = (0.3165, 1.0, 0.4981)
ob_cube_058.lineart.crease_threshold = 0.0
ob_cube_059.location = (5.595, 3.837, 2.974)
ob_cube_059.rotation_euler = (1.571, -0.0, 4.712)
ob_cube_059.scale = (1.438, 0.716, 0.07998)
ob_cube_059.lineart.crease_threshold = 0.0
ob_cube_064.location = (5.32, 2.47, 1.566)
ob_cube_064.rotation_euler = (1.571, -0.0, 3.146)
ob_cube_064.scale = (3.979, 0.6965, 0.08605)
ob_cube_064.lineart.crease_threshold = 0.0
_m = ob_cube_064.modifiers.new('Boolean', 'BOOLEAN')
_m.object = ob_cube_063
_m = ob_cube_064.modifiers.new('Boolean.001', 'BOOLEAN')
_m.object = ob_cube_062
ob_cube_063.location = (8.657, 2.936, 1.406)
ob_cube_063.scale = (0.3165, 1.0, 0.4981)
ob_cube_063.lineart.crease_threshold = 0.0
ob_cube_062.location = (2.016, 2.936, 1.406)
ob_cube_062.scale = (0.3165, 1.0, 0.4981)
ob_cube_062.lineart.crease_threshold = 0.0
ob_cube_061.location = (4.752, 0.6469, 1.406)
ob_cube_061.scale = (0.3165, 1.0, 0.4981)
ob_cube_061.lineart.crease_threshold = 0.0
ob_cube_060.location = (6.075, 0.6469, 1.406)
ob_cube_060.scale = (0.3165, 1.0, 0.4981)
ob_cube_060.lineart.crease_threshold = 0.0
ob_cube_042.location = (5.32, 0.9396, 1.571)
ob_cube_042.rotation_euler = (1.571, -0.0, 3.146)
ob_cube_042.scale = (3.979, 0.6869, 0.08605)
ob_cube_042.lineart.crease_threshold = 0.0
_m = ob_cube_042.modifiers.new('Boolean', 'BOOLEAN')
_m.object = ob_cube_061
_m = ob_cube_042.modifiers.new('Boolean.001', 'BOOLEAN')
_m.object = ob_cube_060
ob_cube_065.location = (5.595, -0.6225, 1.62)
ob_cube_065.rotation_euler = (1.571, -0.0, 4.712)
ob_cube_065.scale = (1.514, 0.716, 0.07998)
ob_cube_065.lineart.crease_threshold = 0.0
ob_cube_066.location = (1.317, 3.825, 1.587)
ob_cube_066.rotation_euler = (1.571, -0.0, 4.712)
ob_cube_066.scale = (1.459, 0.716, 0.07998)
ob_cube_066.lineart.crease_threshold = 0.0
ob_cube_067.location = (1.317, -0.6486, 1.574)
ob_cube_067.rotation_euler = (1.571, -0.0, 4.712)
ob_cube_067.scale = (1.655, 0.716, 0.07998)
ob_cube_067.lineart.crease_threshold = 0.0
ob_cube_072.location = (-3.128, 2.346, 1.559)
ob_cube_072.rotation_euler = (1.571, -0.0, 3.146)
ob_cube_072.scale = (1.316, 0.6655, 0.08605)
ob_cube_072.lineart.crease_threshold = 0.0
_m = ob_cube_072.modifiers.new('Boolean', 'BOOLEAN')
_m.object = ob_cube_069
ob_cube_071.location = (-1.793, -0.6203, 1.609)
ob_cube_071.rotation_euler = (1.571, -0.0, 4.712)
ob_cube_071.scale = (1.653, 0.716, 0.07998)
ob_cube_071.lineart.crease_threshold = 0.0
ob_cube_070.location = (-4.355, 3.111, 1.57)
ob_cube_070.rotation_euler = (1.571, -0.0, 4.712)
ob_cube_070.scale = (2.197, 0.6697, 0.07998)
ob_cube_070.lineart.crease_threshold = 0.0
_m = ob_cube_070.modifiers.new('Boolean', 'BOOLEAN')
_m.object = ob_cube_068
ob_cube_069.location = (-3.156, 2.936, 1.393)
ob_cube_069.scale = (0.3165, 1.0, 0.4981)
ob_cube_069.lineart.crease_threshold = 0.0
ob_cube_068.location = (-5.022, 1.627, 1.393)
ob_cube_068.rotation_euler = (0.0, 0.0, 1.571)
ob_cube_068.scale = (0.3165, 1.0, 0.4981)
ob_cube_068.lineart.crease_threshold = 0.0
ob_cube_073.location = (-3.128, 0.9369, 1.609)
ob_cube_073.rotation_euler = (1.571, -0.0, 3.146)
ob_cube_073.scale = (1.316, 0.716, 0.08605)
ob_cube_073.lineart.crease_threshold = 0.0
_m = ob_cube_073.modifiers.new('Boolean', 'BOOLEAN')
ob_cube_074.location = (1.264, 1.751, -0.3897)
ob_cube_074.lineart.crease_threshold = 0.0
ob_cube_076.location = (-1.793, 1.528, 0.1542)
ob_cube_076.rotation_euler = (1.571, -0.0, 4.712)
ob_cube_076.scale = (3.783, 0.716, 0.07998)
ob_cube_076.lineart.crease_threshold = 0.0
_m = ob_cube_076.modifiers.new('Boolean', 'BOOLEAN')
_m.object = ob_cube_075
ob_cube_075.location = (-1.865, 1.751, -0.3897)
ob_cube_075.lineart.crease_threshold = 0.0
ob_cube_077.location = (-1.793, 3.781, 1.576)
ob_cube_077.rotation_euler = (1.571, -0.0, 4.712)
ob_cube_077.scale = (1.514, 0.716, 0.07998)
ob_cube_077.lineart.crease_threshold = 0.0

# ---- collection membership
scene.collection.objects.link(ob_inkomgrondverdiep1)
scene.collection.objects.link(ob_mediagrondverdiep1)
scene.collection.objects.link(ob_eetgrondverdiep1)
scene.collection.objects.link(ob_inkomgrondverdiep2)
scene.collection.objects.link(ob_eetgrondverdiep2)
scene.collection.objects.link(ob_mediagrondverdiep2)
col_collection.objects.link(ob_light)
col_collection.objects.link(ob_camera)
col_collection.objects.link(ob_inkomgrondgelijkvloers)
col_collection.objects.link(ob_mediagrond)
col_collection.objects.link(ob_liftschacht)
col_collection.objects.link(ob_achtermuur)
col_collection.objects.link(ob_eetgrondgelijkvloers)
col_trap.objects.link(ob_cube)
col_trap.objects.link(ob_cube_001)
col_trap.objects.link(ob_cube_002)
col_trap.objects.link(ob_cube_003)
col_trap.objects.link(ob_cube_004)
col_trap.objects.link(ob_cube_005)
col_trap.objects.link(ob_cube_012)
col_trap.objects.link(ob_cube_013)
col_trap.objects.link(ob_cube_014)
col_trap.objects.link(ob_cube_015)
col_trap.objects.link(ob_cube_016)
col_trap.objects.link(ob_cube_022)
col_trap.objects.link(ob_cube_021)
col_trap.objects.link(ob_cube_020)
col_trap.objects.link(ob_cube_019)
col_trap.objects.link(ob_cube_018)
col_trap.objects.link(ob_cube_017)
col_trap.objects.link(ob_cube_040)
col_trap.objects.link(ob_cube_039)
col_trap.objects.link(ob_cube_038)
col_trap.objects.link(ob_cube_037)
col_trap.objects.link(ob_cube_036)
col_trap.objects.link(ob_cube_035)
col_trap.objects.link(ob_cube_034)
col_trap.objects.link(ob_cube_033)
col_trap.objects.link(ob_cube_032)
col_trap.objects.link(ob_cube_031)
col_trap.objects.link(ob_cube_030)
col_trap.objects.link(ob_cube_029)
col_trap.objects.link(ob_cube_028)
col_trap.objects.link(ob_cube_027)
col_trap.objects.link(ob_cube_026)
col_trap.objects.link(ob_cube_025)
col_trap.objects.link(ob_cube_024)
col_trap.objects.link(ob_cube_041)
col_binnenmuren.objects.link(ob_cube_023)
col_binnenmuren.objects.link(ob_cube_043)
col_binnenmuren.objects.link(ob_cube_044)
col_binnenmuren.objects.link(ob_cube_045)
col_binnenmuren.objects.link(ob_cube_046)
col_binnenmuren.objects.link(ob_cube_047)
col_binnenmuren.objects.link(ob_cube_048)
col_binnenmuren.objects.link(ob_cube_049)
col_binnenmuren.objects.link(ob_cube_050)
col_binnenmuren.objects.link(ob_cube_051)
col_binnenmuren.objects.link(ob_cube_052)
col_binnenmuren.objects.link(ob_cube_053)
col_binnenmuren.objects.link(ob_cube_054)
col_binnenmuren.objects.link(ob_cube_055)
col_binnenmuren.objects.link(ob_cube_056)
col_binnenmuren.objects.link(ob_cube_057)
col_binnenmuren.objects.link(ob_cube_058)
col_binnenmuren.objects.link(ob_cube_059)
col_binnenmuren.objects.link(ob_cube_064)
col_binnenmuren.objects.link(ob_cube_063)
col_binnenmuren.objects.link(ob_cube_062)
col_binnenmuren.objects.link(ob_cube_061)
col_binnenmuren.objects.link(ob_cube_060)
col_binnenmuren.objects.link(ob_cube_042)
col_binnenmuren.objects.link(ob_cube_065)
col_binnenmuren.objects.link(ob_cube_066)
col_binnenmuren.objects.link(ob_cube_067)
col_binnenmuren.objects.link(ob_cube_072)
col_binnenmuren.objects.link(ob_cube_071)
col_binnenmuren.objects.link(ob_cube_070)
col_binnenmuren.objects.link(ob_cube_069)
col_binnenmuren.objects.link(ob_cube_068)
col_binnenmuren.objects.link(ob_cube_073)
col_binnenmuren.objects.link(ob_cube_074)
col_binnenmuren.objects.link(ob_cube_076)
col_binnenmuren.objects.link(ob_cube_075)
col_binnenmuren.objects.link(ob_cube_077)

# ---- scene / render settings (as saved in the file)
scene.camera = ob_camera
scene.frame_start = 1; scene.frame_end = 250; scene.frame_set(1)
scene.render.engine = 'BLENDER_EEVEE_NEXT'
scene.cycles.use_denoising = False
scene.cycles.samples = 128
scene.cycles.sampling_pattern = 'TABULATED_SOBOL'
scene.cycles.use_adaptive_sampling = False
scene.cycles.use_light_tree = False
scene.view_settings.view_transform = 'Filmic'
bpy.context.view_layer.update()
